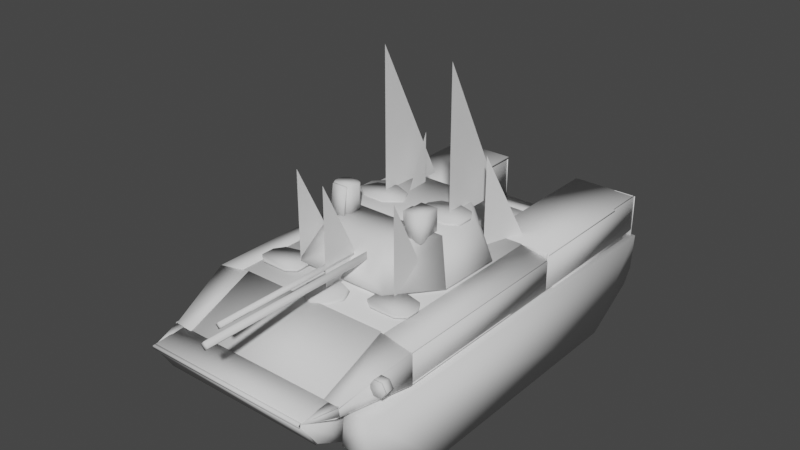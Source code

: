 # Source: BMD-4_HitPoints_FireGeometry.blend  (saved by Blender 3.3.6; exported with 4.5.12 LTS)
import bpy
from mathutils import Matrix  # noqa: F401  (used for matrix-valued properties, if any)

bpy.ops.wm.read_factory_settings(use_empty=True)
scene = bpy.context.scene
scene.name = 'Scene'

# ---- collections
col_1 = bpy.data.collections.new('1'); scene.collection.children.link(col_1)
col_2 = bpy.data.collections.new('2'); scene.collection.children.link(col_2)
col_4 = bpy.data.collections.new('4'); scene.collection.children.link(col_4)
col_8 = bpy.data.collections.new('8'); scene.collection.children.link(col_8)
col_stencil_shadow_0_0 = bpy.data.collections.new('Stencil Shadow 0.0'); scene.collection.children.link(col_stencil_shadow_0_0)
col_stencil_shadow_10_0 = bpy.data.collections.new('Stencil Shadow 10.0'); scene.collection.children.link(col_stencil_shadow_10_0)
col_geometry = bpy.data.collections.new('Geometry'); scene.collection.children.link(col_geometry)
col_geometry_buoyancy = bpy.data.collections.new('Geometry Buoyancy'); scene.collection.children.link(col_geometry_buoyancy)
col_geometry_physx = bpy.data.collections.new('Geometry PhysX'); scene.collection.children.link(col_geometry_physx)
col_memory = bpy.data.collections.new('Memory'); scene.collection.children.link(col_memory)
col_land_contact = bpy.data.collections.new('Land Contact'); scene.collection.children.link(col_land_contact)
col_hit_points = bpy.data.collections.new('Hit Points'); scene.collection.children.link(col_hit_points)
col_fire_geometry = bpy.data.collections.new('Fire Geometry'); scene.collection.children.link(col_fire_geometry)
col_shadow_volume = bpy.data.collections.new('Shadow Volume'); scene.collection.children.link(col_shadow_volume)
col_shadow_volume_001 = bpy.data.collections.new('Shadow Volume.001'); scene.collection.children.link(col_shadow_volume_001)

# ---- materials (node trees are filled in below, after node groups)
mat_armour_rvmat = bpy.data.materials.new(' :: armour.rvmat')
mat_armour_rvmat.use_transparent_shadow = False
mat_armour_plate_12mm_rvmat = bpy.data.materials.new(' :: armour_plate_12mm.rvmat')
mat_armour_plate_12mm_rvmat.use_transparent_shadow = False
mat_armour_plate_16mm_rvmat = bpy.data.materials.new(' :: armour_plate_16mm.rvmat')
mat_armour_plate_16mm_rvmat.use_transparent_shadow = False
mat_armour_plate_30mm_rvmat = bpy.data.materials.new(' :: armour_plate_30mm.rvmat')
mat_armour_plate_30mm_rvmat.use_transparent_shadow = False
mat_armour_plate_3mm_rvmat = bpy.data.materials.new(' :: armour_plate_3mm.rvmat')
mat_armour_plate_3mm_rvmat.use_transparent_shadow = False
mat_armour_plate_7mm_rvmat = bpy.data.materials.new(' :: armour_plate_7mm.rvmat')
mat_armour_plate_7mm_rvmat.use_transparent_shadow = False
mat_glass_armored_rvmat = bpy.data.materials.new(' :: glass_armored.rvmat')
mat_glass_armored_rvmat.use_transparent_shadow = False
mat_glass_plate_rvmat = bpy.data.materials.new(' :: glass_plate.rvmat')
mat_glass_plate_rvmat.use_transparent_shadow = False
mat_metal_plate_rvmat = bpy.data.materials.new(' :: metal_plate.rvmat')
mat_metal_plate_rvmat.use_transparent_shadow = False

# ---- node groups
ng_auto_smooth = bpy.data.node_groups.new('Auto Smooth', 'GeometryNodeTree')
_s = ng_auto_smooth.interface.new_socket(name='Geometry', in_out='OUTPUT', socket_type='NodeSocketGeometry')
_s = ng_auto_smooth.interface.new_socket(name='Geometry', in_out='INPUT', socket_type='NodeSocketGeometry')
_s = ng_auto_smooth.interface.new_socket(name='Angle', in_out='INPUT', socket_type='NodeSocketFloat')
_s.subtype = 'ANGLE'
_s.min_value = 0.0
_s.max_value = 3.142
ng_auto_smooth.is_modifier = True
_N = ng_auto_smooth.nodes; _L = ng_auto_smooth.links
n0 = _N.new('NodeGroupOutput'); n0.name = 'Group Output'; n0.location = (480, -100)
n1 = _N.new('NodeGroupInput'); n1.name = 'Group Input'; n1.location = (-420, -300)
n2 = _N.new('NodeGroupInput'); n2.name = 'Group Input.001'; n2.location = (-60, -100)
n3 = _N.new('GeometryNodeSetShadeSmooth'); n3.name = 'Set Shade Smooth'; n3.location = (120, -100)
n3.domain = 'EDGE'
n4 = _N.new('GeometryNodeSetShadeSmooth'); n4.name = 'Set Shade Smooth.001'; n4.location = (300, -100)
n5 = _N.new('GeometryNodeInputMeshEdgeAngle'); n5.name = 'Edge Angle'; n5.location = (-420, -220)
n6 = _N.new('GeometryNodeInputEdgeSmooth'); n6.name = 'Is Edge Smooth'; n6.location = (-60, -160)
n7 = _N.new('GeometryNodeInputShadeSmooth'); n7.name = 'Is Face Smooth'; n7.location = (-240, -340)
n8 = _N.new('FunctionNodeBooleanMath'); n8.name = 'Boolean Math'; n8.location = (-60, -220)
n9 = _N.new('FunctionNodeCompare'); n9.name = 'Compare'; n9.location = (-240, -180)
n9.operation = 'LESS_EQUAL'
_L.new(n5.outputs[0], n9.inputs[0])
_L.new(n4.outputs[0], n0.inputs[0])
_L.new(n1.outputs[1], n9.inputs[1])
_L.new(n9.outputs[0], n8.inputs[0])
_L.new(n7.outputs[0], n8.inputs[1])
_L.new(n2.outputs[0], n3.inputs[0])
_L.new(n6.outputs[0], n3.inputs[1])
_L.new(n3.outputs[0], n4.inputs[0])
_L.new(n8.outputs[0], n3.inputs[2])
n0.is_active_output = True

# ---- material node trees

# ---- world
world_world = bpy.data.worlds.new('World'); scene.world = world_world
world_world.use_nodes = True; world_world.node_tree.nodes.clear()
_N = world_world.node_tree.nodes; _L = world_world.node_tree.links
n0 = _N.new('ShaderNodeOutputWorld'); n0.name = 'World Output'; n0.location = (300, 300)
n1 = _N.new('ShaderNodeBackground'); n1.name = 'Background'; n1.location = (10, 300)
n1.inputs[0].default_value = (0.05088, 0.05088, 0.05088, 1.0)
_L.new(n1.outputs[0], n0.inputs[0])
n0.is_active_output = True
world_world.color = (0.05088, 0.05088, 0.05088)
world_world.use_sun_shadow = False
world_world.sun_shadow_jitter_overblur = 0.0

# ---- meshes
me_hit_points = bpy.data.meshes.new('Hit Points')
me_hit_points.from_pydata([(1.244, -1.504, -0.01283), (1.244, -2.403, 0.76), (1.244, 2.697, 0.7444), (1.244, 1.827, -0.007096), (-1.283, -1.508, -0.01283), (-1.283, -2.408, 0.76), (-1.283, 2.693, 0.7444), (-1.283, 1.823, -0.007096), (1.244, 0.1625, -0.006179), (-1.283, 0.1581, -0.006179), (1.475, -2.518, 1.42), (-1.461, -2.518, 1.398), (-0.5316, 1.889, 0.9463), (-0.5333, 1.639, 0.9463), (-0.5299, 2.139, 0.9463), (-0.5316, 1.889, 1.106), (-0.5333, 1.639, 1.106), (-0.5299, 2.139, 1.106), (-0.5316, 1.889, 0.5808), (-0.5333, 1.639, 0.5808), (-0.5299, 2.139, 0.5808), (-0.5316, 1.889, 0.7408), (-0.5333, 1.639, 0.7408), (-0.5299, 2.139, 0.7408), (0.1884, 1.884, 0.9463), (-0.1466, 1.886, 0.9463), (0.1867, 1.634, 0.9463), (-0.1483, 1.636, 0.9463), (0.1901, 2.134, 0.9463), (-0.1449, 2.136, 0.9463), (0.1884, 1.884, 1.106), (-0.1466, 1.886, 1.106), (0.1867, 1.634, 1.106), (-0.1483, 1.636, 1.106), (0.1901, 2.134, 1.106), (-0.1449, 2.136, 1.106), (0.1884, 1.884, 0.5808), (-0.1466, 1.886, 0.5808), (0.1867, 1.634, 0.5808), (-0.1483, 1.636, 0.5808), (0.1901, 2.134, 0.5808), (-0.1449, 2.136, 0.5808), (0.1884, 1.884, 0.7408), (-0.1466, 1.886, 0.7408), (0.1867, 1.634, 0.7408), (-0.1483, 1.636, 0.7408), (0.1901, 2.134, 0.7408), (-0.1449, 2.136, 0.7408), (0.5258, 1.866, 0.9463), (0.5241, 1.616, 0.9463), (0.5275, 2.116, 0.9463), (0.5258, 1.866, 1.106), (0.5241, 1.616, 1.106), (0.5275, 2.116, 1.106), (0.5258, 1.866, 0.5808), (0.5241, 1.616, 0.5808), (0.5275, 2.116, 0.5808), (0.5258, 1.866, 0.7408), (0.5241, 1.616, 0.7408), (0.5275, 2.116, 0.7408), (0.05428, -0.2394, 1.822), (0.05428, 0.01057, 1.822), (0.05428, -0.4894, 1.822), (0.05428, -0.7394, 1.822), (0.3043, -0.2394, 1.822), (0.3043, 0.01057, 1.822), (0.3043, -0.4894, 1.822), (0.3043, -0.7394, 1.822), (-0.1681, -0.2394, 1.822), (-0.1681, 0.01057, 1.822), (-0.1681, -0.4894, 1.822), (-0.1681, -0.7394, 1.822), (0.05428, -0.2394, 2.072), (0.05428, 0.01057, 2.072), (0.05428, -0.4894, 2.072), (0.05428, -0.7394, 2.072), (0.3043, -0.2394, 2.072), (0.3043, 0.01057, 2.072), (0.3043, -0.4894, 2.072), (0.3043, -0.7394, 2.072), (-0.1681, -0.2394, 2.072), (-0.1681, 0.01057, 2.072), (-0.1681, -0.4894, 2.072), (-0.1681, -0.7394, 2.072), (0.5284, -1.047, 1.047), (0.02843, -1.047, 1.046), (0.5284, -0.5466, 1.047), (0.5284, -0.04657, 1.047), (0.5284, -0.7966, 1.047), (0.5284, -0.2966, 1.047), (0.5284, -1.297, 1.047), (0.02843, -1.297, 1.046), (0.5284, 0.2034, 1.047), (-0.2216, -1.047, 1.047), (0.2784, -1.047, 1.047), (-0.2216, -1.297, 1.047), (0.2784, -1.297, 1.047), (-0.4716, -1.047, 1.047), (-0.4716, -1.297, 1.047), (0.5284, -1.051, 0.8578), (0.02843, -1.051, 0.8576), (0.5284, -0.5508, 0.8578), (0.5284, -0.05078, 0.8578), (0.5284, -0.8008, 0.8578), (0.5284, -0.3008, 0.8578), (0.5284, -1.301, 0.8578), (0.02843, -1.301, 0.8576), (0.5284, 0.1992, 0.8578), (-0.2216, -1.051, 0.8578), (0.2784, -1.051, 0.8578), (-0.2216, -1.301, 0.8578), (0.2784, -1.301, 0.8578), (-0.4716, -1.051, 0.8578), (-0.4716, -1.301, 0.8578), (0.8004, -1.038, 1.047), (0.8004, -0.5383, 1.047), (0.8004, -0.03833, 1.047), (0.8004, -0.7883, 1.047), (0.8004, -0.2883, 1.047), (0.8004, -1.288, 1.047), (0.8004, 0.2117, 1.047), (0.8004, -1.043, 0.8578), (0.8004, -0.5425, 0.8578), (0.8004, -0.04254, 0.8578), (0.8004, -0.7925, 0.8578), (0.8004, -0.2925, 0.8578), (0.8004, -1.293, 0.8578), (0.8004, 0.2075, 0.8578), (-0.04577, 0.7461, 1.197), (-0.2958, 0.7458, 1.197), (-0.04603, 0.996, 1.193), (-0.0455, 0.4961, 1.201), (-0.296, 0.9958, 1.193), (-0.2955, 0.4958, 1.201), (-0.5458, 0.7414, 0.9466), (-0.04577, 0.742, 0.9466), (0.2042, 0.7422, 0.9466), (-0.546, 0.9914, 0.9427), (-0.5455, 0.4915, 0.9509), (-0.04603, 0.9919, 0.9427), (-0.0455, 0.492, 0.9509), (0.204, 0.9922, 0.9427), (0.2045, 0.4923, 0.9509), (-0.2958, 0.7415, 0.9358), (-0.296, 0.9915, 0.9319), (-0.2955, 0.4916, 0.94), (-0.5522, 0.7455, 1.197), (-0.5524, 0.9955, 1.193), (-0.5519, 0.4956, 1.201), (0.1949, 0.7461, 1.183), (0.1947, 0.9961, 1.179), (0.1952, 0.4961, 1.188), (-0.03692, 0.7376, 0.6795), (-0.2869, 0.7373, 0.6795), (-0.03719, 0.9876, 0.6755), (-0.03666, 0.4876, 0.6837), (-0.2872, 0.9873, 0.6755), (-0.2867, 0.4874, 0.6837), (-0.5433, 0.7371, 0.6795), (-0.5436, 0.987, 0.6755), (-0.5431, 0.4871, 0.6837), (0.2038, 0.7376, 0.6662), (0.2035, 0.9876, 0.6622), (0.204, 0.4877, 0.6704), (0.4184, 0.7465, 1.197), (0.4181, 0.9965, 1.193), (0.4187, 0.4966, 1.201), (0.4184, 0.7425, 0.9466), (0.6684, 0.7427, 0.9466), (0.4181, 0.9924, 0.9427), (0.4187, 0.4925, 0.9509), (0.6681, 0.9927, 0.9427), (0.6687, 0.4927, 0.9508), (0.6591, 0.7466, 1.183), (0.6588, 0.9965, 1.179), (0.6594, 0.4966, 1.188), (0.4272, 0.7381, 0.6794), (0.427, 0.9881, 0.6755), (0.4275, 0.4881, 0.6837), (0.6679, 0.7381, 0.6662), (0.6677, 0.9881, 0.6622), (0.6682, 0.4882, 0.6704), (0.05428, -0.2345, 1.636), (0.05428, -0.4845, 1.636), (0.3043, -0.2345, 1.636), (0.3043, -0.4845, 1.636), (-0.1681, -0.2345, 1.636), (-0.1681, -0.4845, 1.636), (-0.7555, -1.047, 1.047), (-0.7555, -1.297, 1.047), (-0.7555, -1.051, 0.8578), (-0.7555, -1.301, 0.8578), (0.5284, -1.041, 0.6443), (0.02843, -1.041, 0.6442), (0.5284, -0.5415, 0.6443), (0.5284, -0.0415, 0.6443), (0.5284, -0.7915, 0.6443), (0.5284, -0.2915, 0.6443), (0.5284, -1.291, 0.6443), (0.02843, -1.291, 0.6442), (0.5284, 0.2085, 0.6443), (-0.2216, -1.041, 0.6443), (0.2784, -1.041, 0.6443), (-0.2216, -1.291, 0.6443), (0.2784, -1.291, 0.6443), (-0.4716, -1.041, 0.6443), (-0.4716, -1.291, 0.6443), (0.8004, -1.033, 0.6443), (0.8004, -0.5333, 0.6443), (0.8004, -0.03325, 0.6443), (0.8004, -0.7833, 0.6443), (0.8004, -0.2833, 0.6443), (0.8004, -1.283, 0.6443), (0.8004, 0.2167, 0.6443), (-0.7555, -1.041, 0.6443), (-0.7555, -1.291, 0.6443), (-0.5506, -0.6967, 2.432), (-0.5525, -0.6967, 2.296), (1.072, 1.325, 1.315), (1.322, 1.326, 1.315), (0.8218, 1.323, 1.315), (1.072, 1.325, 1.475), (1.322, 1.326, 1.475), (0.8218, 1.323, 1.475), (1.068, 2.045, 1.315), (1.07, 1.71, 1.315), (1.317, 2.046, 1.315), (1.32, 1.711, 1.315), (0.8175, 2.043, 1.315), (0.8195, 1.708, 1.315), (1.068, 2.045, 1.475), (1.07, 1.71, 1.475), (1.317, 2.046, 1.475), (1.32, 1.711, 1.475), (0.8175, 2.043, 1.475), (0.8195, 1.708, 1.475), (1.081, 2.382, 1.315), (1.331, 2.384, 1.315), (0.8313, 2.381, 1.315), (1.081, 2.382, 1.475), (1.331, 2.384, 1.475), (0.8313, 2.381, 1.475), (-1.002, 1.325, 1.315), (-0.7521, 1.326, 1.315), (-1.252, 1.323, 1.315), (-1.002, 1.325, 1.475), (-0.7521, 1.326, 1.475), (-1.252, 1.323, 1.475), (-1.006, 2.045, 1.315), (-1.004, 1.71, 1.315), (-0.7564, 2.046, 1.315), (-0.7544, 1.711, 1.315), (-1.256, 2.043, 1.315), (-1.254, 1.708, 1.315), (-1.006, 2.045, 1.475), (-1.004, 1.71, 1.475), (-0.7564, 2.046, 1.475), (-0.7544, 1.711, 1.475), (-1.256, 2.043, 1.475), (-1.254, 1.708, 1.475), (-0.9926, 2.382, 1.315), (-0.7426, 2.384, 1.315), (-1.243, 2.381, 1.315), (-0.9926, 2.382, 1.475), (-0.7426, 2.384, 1.475), (-1.243, 2.381, 1.475), (0.03491, -0.5466, 1.484), (0.03491, -0.04657, 1.484), (0.03491, -0.7966, 1.484), (0.03491, -0.2966, 1.484), (0.03491, 0.2034, 1.484), (-0.2151, -0.5466, 1.484), (0.2849, -0.5466, 1.484), (-0.2151, -0.04657, 1.484), (0.2849, -0.04657, 1.484), (-0.2151, -0.7966, 1.484), (0.2849, -0.7966, 1.484), (-0.2151, -0.2966, 1.484), (0.2849, -0.2966, 1.484), (-0.2151, 0.2034, 1.484), (0.2849, 0.2034, 1.484), (0.03491, -0.5466, 1.734), (0.03491, -0.04657, 1.734), (0.03491, -0.7966, 1.734), (0.03491, -0.2966, 1.734), (0.03491, 0.2034, 1.734), (-0.2151, -0.5466, 1.734), (0.2849, -0.5466, 1.734), (-0.2151, -0.04657, 1.734), (0.2849, -0.04657, 1.734), (-0.2151, -0.7966, 1.734), (0.2849, -0.7966, 1.734), (-0.2151, -0.2966, 1.734), (0.2849, -0.2966, 1.734), (-0.2151, 0.2034, 1.734), (0.2849, 0.2034, 1.734), (0.03491, -0.5466, 1.234), (0.03491, -0.04657, 1.234), (0.03491, -0.7966, 1.234), (0.03491, -0.2966, 1.234), (0.03491, 0.2034, 1.234), (-0.2151, -0.5466, 1.234), (0.2849, -0.5466, 1.234), (-0.2151, -0.04657, 1.234), (0.2849, -0.04657, 1.234), (-0.2151, -0.7966, 1.234), (0.2849, -0.7966, 1.234), (-0.2151, -0.2966, 1.234), (0.2849, -0.2966, 1.234), (-0.2151, 0.2034, 1.234), (0.2849, 0.2034, 1.234), (-0.4651, -0.5466, 1.484), (-0.4651, -0.04657, 1.484), (-0.4651, -0.7966, 1.484), (-0.4651, -0.2966, 1.484), (-0.4651, 0.2034, 1.484), (-0.4651, -0.5466, 1.734), (-0.4651, -0.04657, 1.734), (-0.4651, -0.7966, 1.734), (-0.4651, -0.2966, 1.734), (-0.4651, 0.2034, 1.734), (-0.4651, -0.5466, 1.234), (-0.4651, -0.04657, 1.234), (-0.4651, -0.7966, 1.234), (-0.4651, -0.2966, 1.234), (-0.4651, 0.2034, 1.234), (0.03491, -0.5508, 1.045), (0.03491, -0.05078, 1.045), (0.03491, -0.8008, 1.045), (0.03491, -0.3008, 1.045), (0.03491, 0.1992, 1.045), (-0.2151, -0.5508, 1.046), (0.2849, -0.5508, 1.046), (-0.2151, -0.05078, 1.046), (0.2849, -0.05078, 1.046), (-0.2151, -0.8008, 1.046), (0.2849, -0.8008, 1.046), (-0.2151, -0.3008, 1.046), (0.2849, -0.3008, 1.046), (-0.2151, 0.1992, 1.046), (0.2849, 0.1992, 1.046), (-0.4651, -0.5508, 1.046), (-0.4651, -0.05078, 1.046), (-0.4651, -0.8008, 1.046), (-0.4651, -0.3008, 1.046), (-0.4651, 0.1992, 1.046), (-0.749, -0.5466, 1.484), (-0.749, -0.04657, 1.484), (-0.749, -0.7966, 1.484), (-0.749, -0.2966, 1.484), (-0.749, 0.2034, 1.484), (-0.749, -0.5466, 1.734), (-0.749, -0.04657, 1.734), (-0.749, -0.7966, 1.734), (-0.749, -0.2966, 1.734), (-0.749, 0.2034, 1.734), (-0.749, -0.5466, 1.234), (-0.749, -0.04657, 1.234), (-0.749, -0.7966, 1.234), (-0.749, -0.2966, 1.234), (-0.749, 0.2034, 1.234), (-0.749, -0.5508, 1.046), (-0.749, -0.05078, 1.046), (-0.749, -0.8008, 1.046), (-0.749, -0.3008, 1.046), (-0.749, 0.1992, 1.046)], [], [])
_uv = me_hit_points.uv_layers.new(name='UVSet 0')
_uv.uv.foreach_set('vector', [])
me_hit_points.update()
me_fire_geometry = bpy.data.meshes.new('Fire Geometry')
me_fire_geometry.from_pydata([(1.099, -2.001, 1.702), (1.099, -2.001, 1.672), (1.092, 0.6381, 1.704), (1.092, 0.6384, 1.674), (-1.089, -1.998, 1.702), (-1.089, -1.998, 1.672), (-1.14, 0.6322, 1.704), (-1.14, 0.6325, 1.674), (-0.571, 0.6424, 1.702), (-0.571, 0.6427, 1.672), (-0.576, 2.747, 1.704), (-0.576, 2.748, 1.674), (-1.479, 0.6424, 1.7), (-1.479, 0.6427, 1.67), (-1.484, 2.747, 1.702), (-1.484, 2.748, 1.672), (1.494, 0.6392, 1.701), (1.494, 0.6395, 1.671), (1.489, 2.744, 1.703), (1.489, 2.744, 1.673), (0.5812, 0.6392, 1.702), (0.5812, 0.6395, 1.672), (0.5763, 2.744, 1.704), (0.5763, 2.744, 1.674), (0.5885, 1.178, 1.343), (0.5885, 1.188, 1.36), (0.5885, 0.6243, 1.688), (0.5885, 0.635, 1.705), (-0.5836, 1.178, 1.343), (-0.5836, 1.188, 1.36), (-0.5836, 0.6243, 1.688), (-0.5836, 0.635, 1.705), (0.5885, 2.762, 1.06), (0.5885, 2.77, 1.078), (0.5885, 1.86, 1.419), (0.5885, 1.867, 1.438), (-0.5836, 2.762, 1.06), (-0.5836, 2.77, 1.078), (-0.5836, 1.86, 1.419), (-0.5836, 1.867, 1.438), (0.5885, 1.871, 1.417), (0.5885, 1.871, 1.437), (0.5885, 1.299, 1.418), (0.5885, 1.299, 1.438), (-0.5836, 1.871, 1.417), (-0.5836, 1.871, 1.437), (-0.5836, 1.299, 1.418), (-0.5836, 1.299, 1.438), (0.5885, 1.317, 1.43), (0.5885, 1.303, 1.444), (0.5885, 1.177, 1.335), (0.5885, 1.163, 1.35), (-0.5836, 1.317, 1.43), (-0.5836, 1.303, 1.444), (-0.5836, 1.177, 1.335), (-0.5836, 1.163, 1.35), (-0.5889, 0.6359, 1.027), (-0.5889, 2.755, 1.027), (-0.5789, 0.6359, 1.027), (-0.5789, 2.755, 1.027), (-0.5945, 0.6359, 1.701), (-0.5945, 2.755, 1.701), (-0.5845, 0.6359, 1.701), (-0.5845, 2.755, 1.701), (0.5847, 0.6359, 1.027), (0.5847, 2.755, 1.027), (0.5947, 0.6359, 1.027), (0.5947, 2.755, 1.027), (0.5791, 0.6359, 1.701), (0.5791, 2.755, 1.701), (0.5891, 0.6359, 1.701), (0.5891, 2.755, 1.701), (-1.089, -2.002, 1.708), (-1.084, -2.002, 1.689), (-1.098, 0.6413, 1.702), (-1.093, 0.6412, 1.682), (-1.481, -2.002, 1.621), (-1.476, -2.002, 1.601), (-1.49, 0.6413, 1.614), (-1.485, 0.6412, 1.595), (1.496, -2.0, 1.624), (1.492, -2.0, 1.604), (1.485, 0.6365, 1.622), (1.482, 0.6364, 1.602), (1.102, -2.0, 1.701), (1.098, -2.0, 1.681), (1.091, 0.6365, 1.699), (1.087, 0.6364, 1.679), (-1.463, 2.741, 1.202), (-1.483, 2.741, 1.202), (-1.463, 2.741, 1.698), (-1.483, 2.741, 1.698), (-1.463, 0.6238, 1.196), (-1.483, 0.6238, 1.196), (-1.463, 0.6237, 1.692), (-1.483, 0.6237, 1.692), (-1.465, 0.6407, 1.204), (-1.485, 0.6407, 1.204), (-1.465, 0.638, 1.607), (-1.485, 0.638, 1.607), (-1.465, -1.993, 1.198), (-1.485, -1.993, 1.198), (-1.465, -1.996, 1.601), (-1.485, -1.996, 1.601), (1.49, 2.741, 1.207), (1.47, 2.741, 1.207), (1.49, 2.741, 1.704), (1.47, 2.741, 1.704), (1.491, 0.6238, 1.201), (1.471, 0.6238, 1.201), (1.491, 0.6237, 1.698), (1.471, 0.6237, 1.698), (1.489, 0.6407, 1.204), (1.469, 0.6407, 1.204), (1.489, 0.638, 1.607), (1.469, 0.638, 1.607), (1.49, -1.993, 1.198), (1.47, -1.993, 1.198), (1.49, -1.996, 1.601), (1.47, -1.996, 1.601), (0.9993, 2.606, 0.374), (0.9993, 2.606, 0.399), (0.9993, -2.0, 0.3746), (0.9993, -2.0, 0.3996), (-1.024, 2.606, 0.3823), (-1.024, 2.606, 0.4073), (-1.024, -2.0, 0.3829), (-1.024, -2.0, 0.4079), (-0.5802, 2.74, 1.018), (-0.5802, 2.755, 1.018), (-0.578, 2.729, 1.697), (-0.578, 2.744, 1.697), (-1.484, 2.74, 1.016), (-1.484, 2.755, 1.016), (-1.482, 2.729, 1.695), (-1.482, 2.744, 1.695), (1.492, 2.74, 1.026), (1.492, 2.755, 1.026), (1.495, 2.729, 1.704), (1.495, 2.744, 1.704), (0.5882, 2.74, 1.024), (0.5882, 2.755, 1.024), (0.5904, 2.729, 1.702), (0.5904, 2.744, 1.702), (1.136, 2.737, 0.6198), (1.136, 2.752, 0.6198), (1.139, 2.737, 1.067), (1.139, 2.752, 1.067), (-1.139, 2.737, 0.6141), (-1.139, 2.752, 0.6141), (-1.137, 2.737, 1.061), (-1.137, 2.752, 1.061), (0.9926, 2.583, 0.3918), (0.9926, 2.606, 0.3835), (1.137, 2.732, 0.6228), (1.137, 2.756, 0.6145), (-1.023, 2.582, 0.392), (-1.023, 2.606, 0.3837), (-1.142, 2.733, 0.6227), (-1.142, 2.756, 0.6144), (1.112, 2.752, 1.191), (1.112, 2.752, 1.211), (1.482, 2.75, 1.194), (1.482, 2.75, 1.214), (1.124, -1.993, 1.196), (1.124, -1.993, 1.216), (1.494, -1.996, 1.199), (1.494, -1.996, 1.219), (-1.49, 2.746, 1.191), (-1.49, 2.746, 1.211), (-1.087, 2.743, 1.194), (-1.087, 2.743, 1.214), (-1.478, -1.999, 1.196), (-1.478, -2.0, 1.216), (-1.089, -2.001, 1.199), (-1.089, -2.001, 1.219), (1.124, -2.524, 0.6099), (1.134, -2.525, 0.6099), (1.119, -2.524, 1.2), (1.129, -2.525, 1.2), (1.127, 2.749, 0.6108), (1.137, 2.749, 0.6108), (1.122, 2.749, 1.213), (1.132, 2.749, 1.213), (-1.148, -2.534, 0.6184), (-1.138, -2.534, 0.6184), (-1.153, -2.534, 1.208), (-1.143, -2.534, 1.208), (-1.144, 2.74, 0.6194), (-1.134, 2.74, 0.6194), (-1.149, 2.74, 1.221), (-1.139, 2.74, 1.221), (0.9875, -2.002, 0.3866), (0.9959, -2.002, 0.3813), (1.118, -2.538, 0.6126), (1.127, -2.538, 0.6072), (1.005, 2.595, 0.4076), (1.013, 2.595, 0.4022), (1.128, 2.735, 0.6218), (1.136, 2.735, 0.6164), (-1.019, -2.002, 0.3801), (-1.01, -2.002, 0.3848), (-1.142, -2.538, 0.6107), (-1.133, -2.538, 0.6154), (-1.029, 2.595, 0.4054), (-1.02, 2.595, 0.4102), (-1.145, 2.735, 0.6238), (-1.136, 2.735, 0.6285), (-1.477, 0.6526, 1.601), (-1.477, 0.6326, 1.601), (-1.477, 0.6526, 1.698), (-1.477, 0.6326, 1.698), (-1.088, 0.6546, 1.604), (-1.088, 0.6346, 1.604), (-1.088, 0.6546, 1.701), (-1.088, 0.6346, 1.701), (1.096, 0.6526, 1.601), (1.096, 0.6326, 1.601), (1.096, 0.6526, 1.698), (1.096, 0.6326, 1.698), (1.486, 0.6546, 1.604), (1.486, 0.6346, 1.604), (1.486, 0.6546, 1.701), (1.486, 0.6346, 1.701), (1.134, -3.128, 0.8972), (1.134, -3.094, 0.919), (1.134, -3.364, 1.279), (1.134, -3.331, 1.301), (-1.137, -3.128, 0.8972), (-1.137, -3.094, 0.919), (-1.137, -3.364, 1.279), (-1.137, -3.331, 1.301), (1.134, -2.905, 1.288), (1.134, -2.909, 1.328), (1.134, -3.365, 1.25), (1.134, -3.369, 1.29), (-1.144, -2.905, 1.288), (-1.144, -2.909, 1.328), (-1.144, -3.365, 1.25), (-1.144, -3.369, 1.29), (1.062, -2.936, 1.319), (1.062, -2.93, 1.304), (1.062, -1.997, 1.707), (1.062, -1.991, 1.691), (-1.004, -2.936, 1.319), (-1.004, -2.93, 1.304), (-1.004, -1.997, 1.707), (-1.004, -1.991, 1.691), (0.9932, -2.001, 0.3725), (0.9932, -1.992, 0.396), (1.137, -2.549, 0.6018), (1.137, -2.54, 0.6252), (-1.022, -2.001, 0.3728), (-1.022, -1.992, 0.3963), (-1.142, -2.549, 0.6014), (-1.142, -2.54, 0.6249), (1.137, -2.542, 0.5983), (1.137, -2.529, 0.6197), (1.133, -3.132, 0.9181), (1.133, -3.119, 0.9395), (-1.142, -2.54, 0.599), (-1.142, -2.527, 0.6205), (-1.142, -3.13, 0.9179), (-1.142, -3.117, 0.9394), (1.13, -3.112, 0.9091), (1.14, -3.112, 0.9089), (1.134, -3.347, 1.273), (1.144, -3.347, 1.273), (1.126, -2.529, 0.5931), (1.136, -2.529, 0.5928), (1.131, -2.528, 1.206), (1.141, -2.528, 1.206), (-1.148, -3.118, 0.9174), (-1.138, -3.118, 0.9174), (-1.153, -3.352, 1.281), (-1.143, -3.352, 1.281), (-1.144, -2.534, 0.6017), (-1.134, -2.534, 0.6017), (-1.149, -2.534, 1.203), (-1.139, -2.534, 1.203), (-1.237, -2.977, 1.203), (-1.237, -2.977, 1.213), (-1.477, -1.998, 1.203), (-1.476, -1.998, 1.213), (-1.131, -3.317, 1.27), (-1.131, -3.317, 1.28), (-1.113, -1.998, 1.2), (-1.113, -1.998, 1.21), (1.122, -3.347, 1.284), (1.122, -3.347, 1.274), (1.268, -2.974, 1.207), (1.268, -2.974, 1.197), (1.122, -2.012, 1.208), (1.122, -2.012, 1.198), (1.498, -2.005, 1.207), (1.498, -2.005, 1.197), (1.062, -2.921, 1.305), (1.062, -2.928, 1.324), (1.062, -1.994, 1.679), (1.061, -2.001, 1.697), (1.28, -2.919, 1.306), (1.28, -2.927, 1.325), (1.486, -1.994, 1.601), (1.486, -2.002, 1.62), (-1.252, -2.929, 1.325), (-1.251, -2.921, 1.307), (-1.004, -2.935, 1.325), (-1.004, -2.927, 1.306), (-1.479, -2.006, 1.621), (-1.479, -1.999, 1.602), (-1.0, -1.997, 1.704), (-1.0, -1.99, 1.685), (-1.249, -2.919, 1.197), (-1.235, -2.915, 1.198), (-1.249, -2.925, 1.315), (-1.235, -2.922, 1.315), (-1.478, -1.999, 1.196), (-1.464, -1.995, 1.196), (-1.479, -2.001, 1.619), (-1.465, -1.997, 1.62), (1.268, -2.909, 1.2), (1.283, -2.913, 1.2), (1.265, -2.915, 1.317), (1.28, -2.919, 1.317), (1.483, -1.986, 1.198), (1.498, -1.99, 1.198), (1.476, -1.985, 1.616), (1.491, -1.988, 1.616), (1.28, -2.926, 1.334), (1.28, -2.925, 1.324), (1.122, -3.369, 1.286), (1.122, -3.368, 1.276), (1.131, -2.924, 1.329), (1.131, -2.923, 1.319), (-1.251, -2.925, 1.334), (-1.252, -2.924, 1.324), (-1.125, -3.369, 1.286), (-1.125, -3.368, 1.276), (-1.134, -2.923, 1.329), (-1.134, -2.922, 1.319), (-1.244, -2.92, 1.197), (-1.234, -2.917, 1.197), (-1.131, -3.36, 1.283), (-1.121, -3.358, 1.284), (-1.249, -2.921, 1.333), (-1.239, -2.919, 1.334), (1.275, -2.91, 1.197), (1.285, -2.914, 1.197), (1.114, -3.371, 1.282), (1.123, -3.374, 1.283), (1.266, -2.917, 1.335), (1.276, -2.92, 1.336), (0.1089, -0.9127, 1.992), (0.1666, -0.9127, 1.935), (0.2243, -0.9127, 1.992), (0.1666, -0.9127, 2.05), (0.1089, -3.685, 1.994), (0.1666, -3.685, 1.937), (0.2243, -3.685, 1.994), (0.1666, -3.685, 2.052), (0.3007, -1.791, 1.738), (0.2208, -1.606, 1.749), (0.02814, -1.533, 1.753), (-0.1646, -1.606, 1.749), (-0.2444, -1.791, 1.738), (-0.1646, -1.956, 1.728), (0.02814, -2.029, 1.723), (0.2208, -1.956, 1.728), (0.3286, -1.779, 1.698), (0.2406, -1.972, 1.686), (0.02814, -2.052, 1.681), (-0.1844, -1.972, 1.686), (-0.2724, -1.779, 1.698), (-0.1844, -1.586, 1.709), (0.02814, -1.506, 1.714), (0.2406, -1.586, 1.709), (1.134, -1.638, 1.753), (1.052, -1.319, 1.753), (0.8429, -1.268, 1.753), (0.664, -1.726, 1.753), (1.016, -1.726, 1.753), (1.134, -1.451, 1.753), (0.6334, -1.319, 1.753), (0.5464, -1.451, 1.753), (0.5464, -1.638, 1.753), (1.134, -1.451, 1.72), (1.134, -1.638, 1.72), (1.016, -1.726, 1.72), (0.664, -1.726, 1.72), (0.5464, -1.638, 1.72), (0.5464, -1.451, 1.72), (0.6334, -1.319, 1.72), (0.8429, -1.268, 1.72), (1.052, -1.319, 1.72), (-0.1085, -0.2196, 2.209), (-0.2084, -0.005894, 2.209), (-0.4552, 0.08704, 2.209), (-0.702, -0.005894, 2.209), (-0.8019, -0.2196, 2.209), (-0.6001, -0.3731, 2.209), (-0.3103, -0.3731, 2.209), (-0.1085, -0.2196, 2.243), (-0.2084, -0.005894, 2.243), (-0.4552, 0.08704, 2.243), (-0.702, -0.005894, 2.243), (-0.8019, -0.2196, 2.243), (-0.6001, -0.3731, 2.243), (-0.3103, -0.3731, 2.243), (0.8049, -0.2665, 2.212), (0.8049, -0.06064, 2.212), (0.7146, 0.08385, 2.212), (0.4842, 0.1403, 2.212), (0.2537, 0.08385, 2.212), (0.158, -0.06137, 2.212), (0.158, -0.2669, 2.212), (0.2874, -0.3641, 2.212), (0.6751, -0.3641, 2.212), (0.8049, -0.2665, 2.248), (0.8049, -0.06064, 2.248), (0.7146, 0.08385, 2.248), (0.4842, 0.1403, 2.248), (0.2537, 0.08385, 2.248), (0.158, -0.06137, 2.248), (0.158, -0.2669, 2.248), (0.2874, -0.3641, 2.248), (0.6751, -0.3641, 2.248), (-0.8749, 1.321, 0.4953), (1.009, 1.324, 0.4953), (-0.8665, 1.321, 1.233), (1.019, 1.324, 1.235), (-0.8765, 2.421, 0.4953), (1.008, 2.424, 0.4953), (-0.8681, 2.269, 1.233), (1.018, 2.273, 1.235), (-1.112, -0.8995, 1.75), (1.096, -0.8995, 1.75), (0.3267, -1.093, 2.171), (0.8, -0.6029, 2.224), (0.3267, -1.36, 1.891), (-0.3426, -1.36, 1.891), (0.6262, -1.487, 1.752), (-0.6421, -1.487, 1.752), (-0.8158, -0.6029, 2.224), (-0.3426, -1.093, 2.171), (-1.112, -0.8995, 1.75), (1.096, -0.8995, 1.75), (1.096, 0.01, 1.736), (0.4495, 0.5617, 1.732), (-0.4653, 0.5617, 1.732), (-1.112, 0.01, 1.736), (0.8, -0.6029, 2.224), (0.8, 0.0105, 2.223), (0.3267, 0.5555, 2.215), (-0.3426, 0.5555, 2.215), (-0.8158, 0.0105, 2.223), (-0.8158, -0.6029, 2.224), (-0.06276, -0.9165, 1.988), (-0.01837, -0.9165, 1.944), (0.02603, -0.9165, 1.988), (-0.01837, -0.9165, 2.033), (-0.06276, -3.329, 1.988), (-0.01837, -3.329, 1.944), (0.02603, -3.329, 1.988), (-0.01837, -3.329, 2.033), (0.01197, -1.743, 1.03), (0.01197, -1.743, 3.03), (0.01197, -0.7431, 1.03), (0.4487, -0.8553, 2.166), (0.6853, -0.8553, 2.166), (0.4487, -0.8553, 2.523), (0.6853, -0.8553, 2.523), (0.4487, -0.5559, 2.166), (0.6853, -0.5559, 2.166), (0.4487, -0.5559, 2.523), (0.6853, -0.5559, 2.523), (-0.531, -1.662, 1.753), (-0.613, -1.343, 1.753), (-0.8225, -1.292, 1.753), (-1.001, -1.75, 1.753), (-0.6489, -1.75, 1.753), (-0.531, -1.474, 1.753), (-1.032, -1.343, 1.753), (-1.119, -1.475, 1.753), (-1.119, -1.662, 1.753), (-0.531, -1.474, 1.72), (-0.531, -1.662, 1.72), (-0.6489, -1.75, 1.72), (-1.001, -1.75, 1.72), (-1.119, -1.662, 1.72), (-1.119, -1.475, 1.72), (-1.032, -1.343, 1.72), (-0.8225, -1.292, 1.72), (-0.613, -1.343, 1.72), (-0.4526, -0.9228, 2.187), (-0.4526, -0.8983, 2.188), (-0.4526, -0.8688, 2.55), (-0.4526, -0.8442, 2.55), (-0.6664, -0.9193, 2.187), (-0.6664, -0.8948, 2.188), (-0.6664, -0.8652, 2.55), (-0.6664, -0.8407, 2.551), (0.2799, -0.6818, 2.166), (0.4135, -0.6821, 2.166), (0.2784, -0.6817, 2.411), (0.412, -0.6821, 2.411), (0.2842, -0.5162, 2.166), (0.4088, -0.5166, 2.166), (0.2827, -0.5161, 2.411), (0.4073, -0.5166, 2.411), (1.193, -1.586, -0.0269), (1.54, -1.586, -0.0269), (1.193, -2.798, 0.7159), (1.54, -2.798, 0.7159), (1.193, -2.753, 1.16), (1.54, -2.753, 1.16), (1.193, 2.776, 1.114), (1.54, 2.776, 1.114), (1.193, 2.731, 0.6333), (1.54, 2.731, 0.6333), (1.193, 2.603, 0.4302), (1.54, 2.603, 0.4302), (1.193, 1.881, -0.02296), (1.54, 1.881, -0.02296), (-1.5, -1.584, -0.0288), (-1.152, -1.584, -0.0288), (-1.5, -2.797, 0.714), (-1.152, -2.797, 0.714), (-1.5, -2.751, 1.158), (-1.152, -2.751, 1.158), (-1.5, 2.777, 1.112), (-1.152, 2.777, 1.112), (-1.5, 2.732, 0.6314), (-1.152, 2.732, 0.6314), (-1.5, 2.605, 0.4283), (-1.152, 2.605, 0.4283), (-1.5, 1.882, -0.02486), (-1.152, 1.882, -0.02486), (1.066, -1.956, 0.4246), (1.066, 0.7581, 0.4113), (1.066, -1.954, 1.582), (1.066, 0.7393, 1.578), (-0.9592, -1.956, 0.4245), (-0.9592, 0.7576, 0.4097), (-0.9592, -1.955, 1.583), (-0.9592, 0.7399, 1.578), (0.01322, 0.1508, 0.6338), (0.4462, -0.09917, 0.6357), (0.4462, -0.5992, 0.6357), (0.01322, -0.8492, 0.6338), (-0.4198, -0.5992, 0.6319), (-0.4198, -0.09917, 0.6319), (0.011, 0.1508, 1.091), (0.444, -0.09917, 1.093), (0.444, -0.5992, 1.093), (0.011, -0.8492, 1.091), (-0.422, -0.5992, 1.089), (-0.422, -0.09917, 1.089), (1.057, -1.321, 0.4114), (1.057, -1.31, 0.4093), (1.057, -1.321, 1.606), (1.057, -1.31, 1.604), (-0.9872, -1.332, 0.4007), (-0.9872, -1.321, 0.3986), (-0.9872, -1.332, 1.595), (-0.9872, -1.321, 1.593), (1.091, 0.6518, 0.424), (1.091, 0.6624, 0.422), (1.091, 0.6518, 1.618), (1.091, 0.6624, 1.616), (-0.9872, 0.6457, 0.4133), (-0.9872, 0.6563, 0.4113), (-0.9872, 0.6457, 1.608), (-0.9872, 0.6563, 1.605), (0.507, -1.096, 1.762), (0.507, 0.1744, 1.762), (0.3364, -0.8479, 2.086), (0.3364, 0.07846, 2.086), (-0.494, -1.096, 1.761), (-0.4937, 0.175, 1.762), (-0.3296, -0.8481, 2.088), (-0.3296, 0.07843, 2.088), (1.579, -2.518, 1.422), (1.522, -2.515, 1.519), (1.41, -2.515, 1.519), (1.354, -2.518, 1.422), (1.41, -2.52, 1.324), (1.522, -2.52, 1.324), (1.579, -2.405, 1.419), (1.522, -2.403, 1.516), (1.41, -2.403, 1.516), (1.354, -2.405, 1.419), (1.41, -2.408, 1.321), (1.522, -2.408, 1.321), (1.579, -2.534, 1.423), (1.522, -2.531, 1.521), (1.41, -2.531, 1.521), (1.354, -2.534, 1.423), (1.41, -2.536, 1.326), (1.522, -2.536, 1.326), (1.579, -2.517, 1.421), (1.522, -2.514, 1.518), (1.41, -2.514, 1.518), (1.354, -2.517, 1.421), (1.41, -2.519, 1.323), (1.522, -2.519, 1.323), (1.009, 0.8388, 0.7792), (1.458, 0.8415, 0.7792), (1.018, 0.8383, 1.618), (1.467, 0.8415, 1.62), (1.008, 2.574, 0.7792), (1.456, 2.577, 0.7792), (1.016, 2.574, 1.618), (1.466, 2.577, 1.62), (-1.406, 0.8388, 0.7792), (-0.9579, 0.8415, 0.7792), (-1.398, 0.8383, 1.618), (-0.9481, 0.8415, 1.62), (-1.408, 2.574, 0.7792), (-0.9596, 2.577, 0.7792), (-1.4, 2.574, 1.618), (-0.9497, 2.577, 1.62), (-0.6695, -0.8456, 2.195), (-0.4297, -0.8427, 2.195), (-0.6695, -0.8456, 2.552), (-0.4297, -0.8427, 2.552), (-0.6674, -0.6408, 2.195), (-0.4286, -0.6391, 2.195), (-0.6674, -0.6408, 2.552), (-0.4286, -0.6391, 2.552), (-0.6138, -0.8982, 2.195), (-0.4916, -0.8984, 2.195), (-0.4874, -0.8456, 2.547), (-0.7045, -0.782, 2.195), (-0.7045, -0.782, 2.552), (-0.7021, -0.6998, 2.195), (-0.7021, -0.6998, 2.552), (-0.41, -0.7915, 2.195), (-0.41, -0.7915, 2.552), (-0.4067, -0.6837, 2.195), (-0.4067, -0.6837, 2.552), (-0.6142, -0.6075, 2.195), (-0.5037, -0.6077, 2.195), (-0.6142, -0.6075, 2.552), (-0.5037, -0.6077, 2.552), (-0.7226, -1.406, 0.9051), (-0.7226, -1.406, 2.905), (-0.7226, -0.4059, 0.9051), (0.7438, -1.405, 0.9104), (0.7438, -1.405, 2.91), (0.7438, -0.4049, 0.9104), (0.7486, 0.3073, 0.9055), (0.7486, 0.3073, 2.905), (1.047, 1.262, 0.9055), (-0.7132, 0.284, 0.9055), (-0.7132, 0.284, 2.905), (-0.9049, 1.265, 0.9055), (-0.4815, -0.103, 2.132), (-0.4815, -0.103, 4.132), (-0.4815, 0.897, 2.132), (0.5145, -0.1022, 2.133), (0.5145, -0.1022, 4.133), (0.5145, 0.8978, 2.133), (-0.2805, 0.4372, 0.9055), (-0.2805, 0.4372, 2.905), (-0.2238, -0.5612, 0.9055)], [], [(466, 464, 465), (646, 644, 645), (649, 647, 648), (652, 650, 651), (655, 653, 654), (658, 656, 657), (661, 659, 660), (664, 662, 663), (607, 605, 606), (609, 611, 612), (606, 609, 610), (608, 610, 612), (607, 612, 611), (605, 611, 609), (607, 606, 608), (609, 612, 610), (605, 609, 606), (606, 610, 608), (608, 612, 607), (607, 611, 605), (615, 613, 614), (617, 619, 620), (614, 617, 618), (616, 618, 620), (615, 620, 619), (613, 619, 617), (615, 614, 616), (617, 620, 618), (613, 617, 614), (614, 618, 616), (616, 620, 615), (615, 619, 613), (560, 559, 557, 558), (562, 561, 563, 564), (558, 557, 561, 562), (560, 558, 562, 564), (559, 560, 564, 563), (557, 559, 563, 561), (568, 567, 565, 566), (570, 569, 571, 572), (566, 565, 569, 570), (568, 566, 570, 572), (567, 568, 572, 571), (565, 567, 571, 569), (3, 2, 0, 1), (5, 4, 6, 7), (1, 0, 4, 5), (3, 1, 5, 7), (2, 3, 7, 6), (0, 2, 6, 4), (11, 10, 8, 9), (13, 12, 14, 15), (9, 8, 12, 13), (11, 9, 13, 15), (10, 11, 15, 14), (8, 10, 14, 12), (19, 18, 16, 17), (21, 20, 22, 23), (17, 16, 20, 21), (19, 17, 21, 23), (18, 19, 23, 22), (16, 18, 22, 20), (27, 26, 24, 25), (29, 28, 30, 31), (25, 24, 28, 29), (27, 25, 29, 31), (26, 27, 31, 30), (24, 26, 30, 28), (35, 34, 32, 33), (37, 36, 38, 39), (33, 32, 36, 37), (35, 33, 37, 39), (34, 35, 39, 38), (32, 34, 38, 36), (43, 42, 40, 41), (45, 44, 46, 47), (41, 40, 44, 45), (43, 41, 45, 47), (42, 43, 47, 46), (40, 42, 46, 44), (51, 50, 48, 49), (53, 52, 54, 55), (49, 48, 52, 53), (51, 49, 53, 55), (50, 51, 55, 54), (48, 50, 54, 52), (59, 58, 56, 57), (61, 60, 62, 63), (57, 56, 60, 61), (59, 57, 61, 63), (58, 59, 63, 62), (56, 58, 62, 60), (67, 66, 64, 65), (69, 68, 70, 71), (65, 64, 68, 69), (67, 65, 69, 71), (66, 67, 71, 70), (64, 66, 70, 68), (75, 74, 72, 73), (77, 76, 78, 79), (73, 72, 76, 77), (75, 73, 77, 79), (74, 75, 79, 78), (72, 74, 78, 76), (83, 82, 80, 81), (85, 84, 86, 87), (81, 80, 84, 85), (83, 81, 85, 87), (82, 83, 87, 86), (80, 82, 86, 84), (91, 90, 88, 89), (93, 92, 94, 95), (89, 88, 92, 93), (91, 89, 93, 95), (90, 91, 95, 94), (88, 90, 94, 92), (99, 98, 96, 97), (101, 100, 102, 103), (97, 96, 100, 101), (99, 97, 101, 103), (98, 99, 103, 102), (96, 98, 102, 100), (107, 106, 104, 105), (109, 108, 110, 111), (105, 104, 108, 109), (107, 105, 109, 111), (106, 107, 111, 110), (104, 106, 110, 108), (115, 114, 112, 113), (117, 116, 118, 119), (113, 112, 116, 117), (115, 113, 117, 119), (114, 115, 119, 118), (112, 114, 118, 116), (123, 122, 120, 121), (125, 124, 126, 127), (121, 120, 124, 125), (123, 121, 125, 127), (122, 123, 127, 126), (120, 122, 126, 124), (131, 130, 128, 129), (133, 132, 134, 135), (129, 128, 132, 133), (131, 129, 133, 135), (130, 131, 135, 134), (128, 130, 134, 132), (139, 138, 136, 137), (141, 140, 142, 143), (137, 136, 140, 141), (139, 137, 141, 143), (138, 139, 143, 142), (136, 138, 142, 140), (147, 146, 144, 145), (149, 148, 150, 151), (145, 144, 148, 149), (147, 145, 149, 151), (146, 147, 151, 150), (144, 146, 150, 148), (155, 154, 152, 153), (157, 156, 158, 159), (153, 152, 156, 157), (155, 153, 157, 159), (154, 155, 159, 158), (152, 154, 158, 156), (163, 162, 160, 161), (165, 164, 166, 167), (161, 160, 164, 165), (163, 161, 165, 167), (162, 163, 167, 166), (160, 162, 166, 164), (171, 170, 168, 169), (173, 172, 174, 175), (169, 168, 172, 173), (171, 169, 173, 175), (170, 171, 175, 174), (168, 170, 174, 172), (179, 178, 176, 177), (181, 180, 182, 183), (177, 176, 180, 181), (179, 177, 181, 183), (178, 179, 183, 182), (176, 178, 182, 180), (187, 186, 184, 185), (189, 188, 190, 191), (185, 184, 188, 189), (187, 185, 189, 191), (186, 187, 191, 190), (184, 186, 190, 188), (195, 194, 192, 193), (197, 196, 198, 199), (193, 192, 196, 197), (195, 193, 197, 199), (194, 195, 199, 198), (192, 194, 198, 196), (203, 202, 200, 201), (205, 204, 206, 207), (201, 200, 204, 205), (203, 201, 205, 207), (202, 203, 207, 206), (200, 202, 206, 204), (211, 210, 208, 209), (213, 212, 214, 215), (209, 208, 212, 213), (211, 209, 213, 215), (210, 211, 215, 214), (208, 210, 214, 212), (219, 218, 216, 217), (221, 220, 222, 223), (217, 216, 220, 221), (219, 217, 221, 223), (218, 219, 223, 222), (216, 218, 222, 220), (227, 226, 224, 225), (229, 228, 230, 231), (225, 224, 228, 229), (227, 225, 229, 231), (226, 227, 231, 230), (224, 226, 230, 228), (235, 234, 232, 233), (237, 236, 238, 239), (233, 232, 236, 237), (235, 233, 237, 239), (234, 235, 239, 238), (232, 234, 238, 236), (243, 242, 240, 241), (245, 244, 246, 247), (241, 240, 244, 245), (243, 241, 245, 247), (242, 243, 247, 246), (240, 242, 246, 244), (251, 250, 248, 249), (253, 252, 254, 255), (249, 248, 252, 253), (251, 249, 253, 255), (250, 251, 255, 254), (248, 250, 254, 252), (259, 258, 256, 257), (261, 260, 262, 263), (257, 256, 260, 261), (259, 257, 261, 263), (258, 259, 263, 262), (256, 258, 262, 260), (267, 266, 264, 265), (269, 268, 270, 271), (265, 264, 268, 269), (267, 265, 269, 271), (266, 267, 271, 270), (264, 266, 270, 268), (275, 274, 272, 273), (277, 276, 278, 279), (273, 272, 276, 277), (275, 273, 277, 279), (274, 275, 279, 278), (272, 274, 278, 276), (283, 282, 280, 281), (285, 284, 286, 287), (281, 280, 284, 285), (283, 281, 285, 287), (282, 283, 287, 286), (280, 282, 286, 284), (291, 290, 288, 289), (293, 292, 294, 295), (289, 288, 292, 293), (291, 289, 293, 295), (290, 291, 295, 294), (288, 290, 294, 292), (299, 298, 296, 297), (301, 300, 302, 303), (297, 296, 300, 301), (299, 297, 301, 303), (298, 299, 303, 302), (296, 298, 302, 300), (307, 306, 304, 305), (309, 308, 310, 311), (305, 304, 308, 309), (307, 305, 309, 311), (306, 307, 311, 310), (304, 306, 310, 308), (315, 314, 312, 313), (317, 316, 318, 319), (313, 312, 316, 317), (315, 313, 317, 319), (314, 315, 319, 318), (312, 314, 318, 316), (323, 322, 320, 321), (325, 324, 326, 327), (321, 320, 324, 325), (323, 321, 325, 327), (322, 323, 327, 326), (320, 322, 326, 324), (331, 330, 332, 333), (328, 329, 333, 332), (333, 329, 331), (328, 332, 330), (329, 328, 330, 331), (339, 338, 336, 337), (338, 339, 335, 334), (335, 339, 337), (338, 334, 336), (337, 336, 334, 335), (345, 344, 342, 343), (344, 345, 341, 340), (341, 345, 343), (344, 340, 342), (343, 342, 340, 341), (351, 350, 348, 349), (350, 351, 347, 346), (347, 351, 349), (350, 346, 348), (349, 348, 346, 347), (461, 456, 457), (461, 457, 462), (463, 460, 462), (463, 459, 460), (458, 457, 459), (463, 462, 459), (634, 626, 630), (621, 632, 634, 630), (640, 641, 626, 634), (626, 638, 636, 630), (629, 621, 630), (630, 631, 623, 629), (623, 621, 629), (623, 633, 632, 621), (633, 635, 634, 632), (623, 639, 635, 633), (624, 637, 639, 623), (631, 624, 623), (624, 631, 630), (642, 627, 635, 639), (622, 624, 630), (622, 630, 636), (636, 637, 624, 622), (635, 627, 625, 634), (625, 640, 634), (627, 642, 640, 625), (642, 643, 641, 640), (643, 628, 626, 641), (639, 628, 643, 642), (639, 638, 626, 628), (636, 638, 639, 637), (357, 356, 352), (358, 353, 354), (358, 356, 357), (356, 355, 352), (355, 353, 352), (355, 358, 354), (461, 460, 456), (462, 457, 458), (462, 460, 461), (460, 459, 456), (459, 457, 456), (459, 462, 458), (357, 352, 353), (357, 353, 358), (359, 356, 358), (359, 355, 356), (354, 353, 355), (359, 358, 355), (451, 450, 445), (453, 448, 449), (444, 454, 449), (446, 452, 451), (448, 452, 447), (450, 444, 445), (445, 449, 446), (447, 449, 448), (454, 450, 451), (453, 451, 452), (451, 445, 446), (453, 449, 454), (455, 454, 444), (447, 452, 446), (453, 452, 448), (455, 444, 450), (444, 449, 445), (446, 449, 447), (455, 450, 454), (454, 451, 453), (440, 435, 437), (442, 434, 441), (443, 442, 441), (436, 440, 437), (439, 436, 443), (439, 443, 441), (440, 439, 441), (438, 440, 436), (442, 436, 437), (435, 442, 437), (440, 434, 435), (438, 436, 439), (438, 439, 440), (443, 436, 442), (434, 442, 435), (441, 434, 440), (516, 514, 522), (514, 510, 522), (515, 514, 516), (521, 513, 515), (521, 509, 511), (509, 521, 522), (519, 522, 521), (515, 519, 521), (520, 516, 522), (512, 511, 509), (511, 514, 513), (517, 520, 519), (516, 517, 515), (512, 510, 514), (513, 514, 515), (521, 511, 513), (509, 522, 510), (520, 522, 519), (517, 519, 515), (518, 516, 520), (512, 509, 510), (512, 514, 511), (518, 520, 517), (518, 517, 516), (530, 528, 536), (528, 524, 536), (529, 528, 530), (535, 527, 529), (535, 523, 525), (523, 535, 536), (533, 536, 535), (529, 533, 535), (534, 530, 536), (526, 525, 523), (525, 528, 527), (531, 534, 533), (530, 531, 529), (526, 524, 528), (527, 528, 529), (535, 525, 527), (523, 536, 524), (534, 536, 533), (531, 533, 529), (532, 530, 534), (526, 523, 524), (526, 528, 525), (532, 534, 531), (532, 531, 530), (506, 505, 507, 508), (502, 501, 505, 506), (504, 502, 506, 508), (503, 504, 508, 507), (501, 503, 507, 505), (368, 369, 372), (374, 375, 372), (370, 371, 372), (371, 364, 372), (363, 373, 372), (360, 369, 368), (361, 360, 368), (366, 370, 369), (364, 367, 360), (362, 364, 360), (366, 367, 364), (366, 365, 371), (361, 362, 360), (362, 361, 375), (373, 362, 374), (384, 376, 378), (376, 377, 378), (382, 384, 378), (384, 380, 376), (379, 387, 380), (387, 376, 380), (384, 388, 379), (392, 387, 388), (390, 392, 388), (392, 385, 387), (386, 387, 385), (381, 386, 385), (385, 377, 381), (389, 390, 388), (383, 389, 384), (382, 390, 383), (378, 393, 392), (392, 382, 378), (394, 399, 396), (398, 396, 399), (395, 394, 396), (400, 406, 399), (406, 398, 399), (394, 407, 400), (403, 406, 407), (401, 403, 407), (395, 401, 394), (403, 405, 406), (405, 397, 398), (396, 404, 403), (403, 395, 396), (411, 408, 414), (410, 408, 411), (414, 412, 411), (416, 414, 408), (416, 424, 415), (414, 424, 423), (408, 425, 416), (420, 424, 425), (420, 422, 424), (418, 420, 425), (417, 418, 425), (409, 417, 408), (410, 418, 409), (423, 424, 422), (413, 423, 422), (412, 422, 421), (411, 419, 410), (412, 420, 411), (472, 471, 473, 474), (468, 467, 471, 472), (470, 468, 472, 474), (469, 470, 474, 473), (467, 469, 473, 471), (483, 475, 477), (475, 476, 477), (481, 483, 477), (483, 479, 475), (478, 486, 479), (486, 475, 479), (483, 487, 478), (491, 486, 487), (489, 491, 487), (491, 484, 486), (485, 486, 484), (480, 485, 484), (484, 476, 480), (488, 489, 487), (482, 488, 483), (481, 489, 482), (477, 492, 491), (491, 481, 477), (480, 476, 475), (482, 483, 481), (478, 479, 483), (487, 486, 478), (485, 475, 486), (488, 487, 483), (490, 491, 489), (492, 484, 491), (475, 485, 480), (492, 476, 484), (489, 488, 482), (490, 489, 481), (476, 492, 477), (490, 481, 491), (368, 372, 375), (374, 372, 373), (370, 372, 369), (365, 364, 371), (363, 372, 364), (367, 369, 360), (361, 368, 375), (366, 369, 367), (363, 364, 362), (366, 364, 365), (366, 371, 370), (362, 375, 374), (363, 362, 373), (381, 377, 376), (383, 384, 382), (379, 380, 384), (388, 387, 379), (386, 376, 387), (389, 388, 384), (391, 392, 390), (393, 385, 392), (376, 386, 381), (393, 377, 385), (390, 389, 383), (391, 390, 382), (377, 393, 378), (391, 382, 392), (400, 399, 394), (397, 396, 398), (407, 406, 400), (405, 398, 406), (401, 407, 394), (402, 403, 401), (402, 401, 395), (404, 405, 403), (404, 397, 405), (397, 404, 396), (402, 395, 403), (409, 408, 410), (413, 412, 414), (415, 414, 416), (425, 424, 416), (415, 424, 414), (417, 425, 408), (421, 422, 420), (419, 420, 418), (418, 417, 409), (419, 418, 410), (414, 423, 413), (413, 422, 412), (420, 419, 411), (421, 420, 412), (496, 495, 493, 494), (498, 497, 499, 500), (494, 493, 497, 498), (496, 494, 498, 500), (495, 496, 500, 499), (493, 495, 499, 497), (504, 503, 501, 502), (470, 469, 467, 468), (594, 597, 598, 593), (595, 596, 597, 594), (599, 604, 603, 600), (600, 603, 602, 601), (594, 593, 599, 600), (595, 594, 600, 601), (596, 595, 601, 602), (597, 596, 602, 603), (598, 597, 603, 604), (593, 598, 604, 599), (540, 539, 537, 538), (542, 541, 543, 544), (538, 537, 541, 542), (540, 538, 542, 544), (539, 540, 544, 543), (537, 539, 543, 541), (546, 549, 550, 545), (547, 548, 549, 546), (551, 556, 555, 552), (552, 555, 554, 553), (546, 545, 551, 552), (547, 546, 552, 553), (548, 547, 553, 554), (549, 548, 554, 555), (550, 549, 555, 556), (545, 550, 556, 551), (428, 426, 427), (430, 432, 433), (427, 430, 431), (429, 431, 433), (428, 433, 432), (426, 432, 430), (576, 575, 573, 574), (578, 577, 579, 580), (574, 573, 577, 578), (576, 574, 578, 580), (575, 576, 580, 579), (573, 575, 579, 577), (582, 585, 586, 581), (583, 584, 585, 582), (587, 592, 591, 588), (588, 591, 590, 589), (582, 581, 587, 588), (583, 582, 588, 589), (584, 583, 589, 590), (585, 584, 590, 591), (586, 585, 591, 592), (581, 586, 592, 587), (428, 427, 429), (430, 433, 431), (426, 430, 427), (427, 431, 429), (429, 433, 428), (428, 432, 426)])
me_fire_geometry.polygons.foreach_set('use_smooth', [True] * 663)
me_fire_geometry.polygons.foreach_set('material_index', [0, 0, 0, 0, 0, 0, 0, 0, 0, 0, 0, 0, 0, 0, 0, 0, 0, 0, 0, 0, 0, 0, 0, 0, 0, 0, 0, 0, 0, 0, 0, 0, 0, 0, 0, 0, 0, 0, 0, 0, 0, 0, 0, 0, 0, 0, 0, 0, 0, 0, 0, 0, 0, 0, 0, 0, 0, 0, 0, 0, 0, 0, 0, 0, 0, 0, 0, 0, 0, 0, 0, 0, 0, 0, 0, 0, 0, 0, 0, 0, 0, 0, 0, 0, 0, 0, 0, 0, 0, 0, 0, 0, 0, 0, 0, 0, 0, 0, 0, 0, 0, 0, 0, 0, 0, 0, 0, 0, 0, 0, 0, 0, 0, 0, 0, 0, 0, 0, 0, 0, 0, 0, 0, 0, 0, 0, 0, 0, 0, 0, 0, 0, 0, 0, 0, 0, 0, 0, 0, 0, 0, 0, 0, 0, 0, 0, 0, 0, 0, 0, 0, 0, 0, 0, 0, 0, 0, 0, 0, 0, 0, 0, 0, 0, 0, 0, 0, 0, 0, 0, 0, 0, 0, 0, 0, 0, 0, 0, 0, 0, 0, 0, 0, 0, 0, 0, 0, 0, 0, 0, 0, 0, 0, 0, 0, 0, 0, 0, 0, 0, 0, 0, 0, 0, 0, 0, 0, 0, 0, 0, 0, 0, 0, 0, 0, 0, 0, 0, 0, 0, 0, 0, 0, 0, 0, 0, 0, 0, 0, 0, 0, 0, 0, 0, 0, 0, 0, 0, 0, 0, 0, 0, 0, 0, 0, 0, 0, 0, 0, 0, 0, 0, 0, 0, 0, 0, 0, 0, 0, 0, 0, 0, 0, 0, 0, 0, 0, 0, 0, 0, 0, 0, 0, 0, 0, 0, 0, 0, 0, 0, 0, 0, 0, 0, 0, 0, 0, 0, 0, 0, 0, 0, 0, 0, 0, 0, 0, 0, 0, 0, 0, 0, 0, 0, 0, 0, 0, 0, 0, 0, 1, 1, 1, 1, 1, 1, 1, 1, 1, 1, 1, 1, 1, 1, 1, 1, 1, 1, 1, 1, 1, 1, 1, 1, 1, 1, 1, 1, 1, 1, 1, 1, 1, 1, 1, 1, 1, 1, 1, 1, 1, 1, 1, 1, 1, 1, 1, 1, 1, 2, 2, 2, 2, 2, 2, 2, 2, 2, 2, 2, 2, 2, 2, 2, 2, 2, 2, 2, 2, 3, 3, 3, 3, 3, 3, 3, 3, 3, 3, 3, 3, 3, 3, 3, 3, 4, 4, 4, 4, 4, 4, 4, 4, 4, 4, 4, 4, 4, 4, 4, 4, 4, 4, 4, 4, 4, 4, 4, 4, 4, 4, 4, 4, 4, 4, 4, 4, 4, 4, 4, 4, 4, 4, 4, 4, 4, 4, 4, 4, 4, 4, 4, 4, 5, 5, 5, 5, 5, 5, 5, 5, 5, 5, 5, 5, 5, 5, 5, 5, 5, 5, 5, 5, 5, 5, 5, 5, 5, 5, 5, 5, 5, 5, 5, 5, 5, 5, 5, 5, 5, 5, 5, 5, 5, 5, 5, 5, 5, 5, 5, 5, 5, 5, 5, 5, 5, 5, 5, 5, 5, 5, 5, 5, 5, 5, 5, 5, 5, 5, 5, 5, 5, 5, 5, 5, 5, 5, 5, 5, 5, 5, 5, 5, 5, 5, 5, 5, 5, 5, 5, 5, 5, 5, 5, 5, 5, 5, 5, 5, 5, 5, 5, 5, 5, 5, 5, 5, 5, 5, 5, 5, 5, 5, 5, 5, 5, 5, 5, 5, 5, 5, 5, 5, 5, 5, 5, 5, 5, 5, 5, 5, 5, 5, 5, 5, 5, 5, 5, 5, 5, 5, 5, 5, 5, 5, 5, 5, 5, 5, 5, 5, 5, 5, 5, 5, 5, 5, 5, 5, 5, 5, 6, 6, 6, 6, 6, 6, 6, 6, 7, 7, 7, 7, 7, 7, 7, 7, 7, 7, 8, 8, 8, 8, 8, 8, 8, 8, 8, 8, 8, 8, 8, 8, 8, 8, 8, 8, 8, 8, 8, 8, 8, 8, 8, 8, 8, 8, 8, 8, 8, 8, 8, 8, 8, 8, 8, 8, 8, 8, 8, 8, 8, 8])
_uv = me_fire_geometry.uv_layers.new(name='UVSet 0')
_uv.uv.foreach_set('vector', [0.0, 1.0, 0.0, 1.0, 0.0, 1.0, 0.0, 1.0, 0.0, 1.0, 0.0, 1.0, 0.0, 1.0, 0.0, 1.0, 0.0, 1.0, 0.0, 1.0, 0.0, 1.0, 0.0, 1.0, 0.0, 1.0, 0.0, 1.0, 0.0, 1.0, 0.0, 1.0, 0.0, 1.0, 0.0, 1.0, 0.0, 1.0, 0.0, 1.0, 0.0, 1.0, 0.0, 1.0, 0.0, 1.0, 0.0, 1.0, 0.0, 1.0, 0.0, 1.0, 0.0, 1.0, 0.0, 1.0, 0.0, 1.0, 0.0, 1.0, 0.0, 1.0, 0.0, 1.0, 0.0, 1.0, 0.0, 1.0, 0.0, 1.0, 0.0, 1.0, 0.0, 1.0, 0.0, 1.0, 0.0, 1.0, 0.0, 1.0, 0.0, 1.0, 0.0, 1.0, 0.0, 1.0, 0.0, 1.0, 0.0, 1.0, 0.0, 1.0, 0.0, 1.0, 0.0, 1.0, 0.0, 1.0, 0.0, 1.0, 0.0, 1.0, 0.0, 1.0, 0.0, 1.0, 0.0, 1.0, 0.0, 1.0, 0.0, 1.0, 0.0, 1.0, 0.0, 1.0, 0.0, 1.0, 0.0, 1.0, 0.0, 1.0, 0.0, 1.0, 0.0, 1.0, 0.0, 1.0, 0.0, 1.0, 0.0, 1.0, 0.0, 1.0, 0.0, 1.0, 0.0, 1.0, 0.0, 1.0, 0.0, 1.0, 0.0, 1.0, 0.0, 1.0, 0.0, 1.0, 0.0, 1.0, 0.0, 1.0, 0.0, 1.0, 0.0, 1.0, 0.0, 1.0, 0.0, 1.0, 0.0, 1.0, 0.0, 1.0, 0.0, 1.0, 0.0, 1.0, 0.0, 1.0, 0.0, 1.0, 0.0, 1.0, 0.0, 1.0, 0.0, 1.0, 0.0, 1.0, 0.0, 1.0, 0.0, 1.0, 0.0, 1.0, 0.0, 1.0, 0.0, 1.0, 0.0, 1.0, 0.0, 1.0, 0.0, 1.0, 0.0, 1.0, 0.0, 1.0, 0.0, 1.0, 0.0, 1.0, 0.0, 1.0, 0.0, 1.0, 0.0, 1.0, 0.0, 1.0, 0.0, 1.0, 0.0, 1.0, 0.0, 1.0, 0.0, 1.0, 0.0, 1.0, 0.0, 1.0, 0.0, 1.0, 0.0, 1.0, 0.0, 1.0, 0.0, 1.0, 0.0, 1.0, 0.0, 1.0, 0.0, 1.0, 0.0, 1.0, 0.0, 1.0, 0.0, 1.0, 0.0, 1.0, 0.0, 1.0, 0.0, 1.0, 0.0, 1.0, 0.0, 1.0, 0.0, 1.0, 0.0, 1.0, 0.0, 1.0, 0.0, 1.0, 0.0, 1.0, 0.0, 1.0, 0.0, 1.0, 0.0, 1.0, 0.0, 1.0, 0.0, 1.0, 0.0, 1.0, 0.0, 1.0, 0.0, 1.0, 0.0, 1.0, 0.0, 1.0, 0.0, 1.0, 0.0, 1.0, 0.0, 1.0, 0.0, 1.0, 0.0, 1.0, 0.0, 1.0, 0.0, 1.0, 0.0, 1.0, 0.0, 1.0, 0.0, 1.0, 0.0, 1.0, 0.0, 1.0, 0.0, 1.0, 0.0, 1.0, 0.0, 1.0, 0.0, 1.0, 0.0, 1.0, 0.0, 1.0, 0.0, 1.0, 0.0, 1.0, 0.0, 1.0, 0.0, 1.0, 0.0, 1.0, 0.0, 1.0, 0.0, 1.0, 0.0, 1.0, 0.0, 1.0, 0.0, 1.0, 0.0, 1.0, 0.0, 1.0, 0.0, 1.0, 0.0, 1.0, 0.0, 1.0, 0.0, 1.0, 0.0, 1.0, 0.0, 1.0, 0.0, 1.0, 0.0, 1.0, 0.0, 1.0, 0.0, 1.0, 0.0, 1.0, 0.0, 1.0, 0.0, 1.0, 0.0, 1.0, 0.0, 1.0, 0.0, 1.0, 0.0, 1.0, 0.0, 1.0, 0.0, 1.0, 0.0, 1.0, 0.0, 1.0, 0.0, 1.0, 0.0, 1.0, 0.0, 1.0, 0.0, 1.0, 0.0, 1.0, 0.0, 1.0, 0.0, 1.0, 0.0, 1.0, 0.0, 1.0, 0.0, 1.0, 0.0, 1.0, 0.0, 1.0, 0.0, 1.0, 0.0, 1.0, 0.0, 1.0, 0.0, 1.0, 0.0, 1.0, 0.0, 1.0, 0.0, 1.0, 0.0, 1.0, 0.0, 1.0, 0.0, 1.0, 0.0, 1.0, 0.0, 1.0, 0.0, 1.0, 0.0, 1.0, 0.0, 1.0, 0.0, 1.0, 0.0, 1.0, 0.0, 1.0, 0.0, 1.0, 0.0, 1.0, 0.0, 1.0, 0.0, 1.0, 0.0, 1.0, 0.0, 1.0, 0.0, 1.0, 0.0, 1.0, 0.0, 1.0, 0.0, 1.0, 0.0, 1.0, 0.0, 1.0, 0.0, 1.0, 0.0, 1.0, 0.0, 1.0, 0.0, 1.0, 0.0, 1.0, 0.0, 1.0, 0.0, 1.0, 0.0, 1.0, 0.0, 1.0, 0.0, 1.0, 0.0, 1.0, 0.0, 1.0, 0.0, 1.0, 0.0, 1.0, 0.0, 1.0, 0.0, 1.0, 0.0, 1.0, 0.0, 1.0, 0.0, 1.0, 0.0, 1.0, 0.0, 1.0, 0.0, 1.0, 0.0, 1.0, 0.0, 1.0, 0.0, 1.0, 0.0, 1.0, 0.0, 1.0, 0.0, 1.0, 0.0, 1.0, 0.0, 1.0, 0.0, 1.0, 0.0, 1.0, 0.0, 1.0, 0.0, 1.0, 0.0, 1.0, 0.0, 1.0, 0.0, 1.0, 0.0, 1.0, 0.0, 1.0, 0.0, 1.0, 0.0, 1.0, 0.0, 1.0, 0.0, 1.0, 0.0, 1.0, 0.0, 1.0, 0.0, 1.0, 0.0, 1.0, 0.0, 1.0, 0.0, 1.0, 0.0, 1.0, 0.0, 1.0, 0.0, 1.0, 0.0, 1.0, 0.0, 1.0, 0.0, 1.0, 0.0, 1.0, 0.0, 1.0, 0.0, 1.0, 0.0, 1.0, 0.0, 1.0, 0.0, 1.0, 0.0, 1.0, 0.0, 1.0, 0.0, 1.0, 0.0, 1.0, 0.0, 1.0, 0.0, 1.0, 0.0, 1.0, 0.0, 1.0, 0.0, 1.0, 0.0, 1.0, 0.0, 1.0, 0.0, 1.0, 0.0, 1.0, 0.0, 1.0, 0.0, 1.0, 0.0, 1.0, 0.0, 1.0, 0.0, 1.0, 0.0, 1.0, 0.0, 1.0, 0.0, 1.0, 0.0, 1.0, 0.0, 1.0, 0.0, 1.0, 0.0, 1.0, 0.0, 1.0, 0.0, 1.0, 0.0, 1.0, 0.0, 1.0, 0.0, 1.0, 0.0, 1.0, 0.0, 1.0, 0.0, 1.0, 0.0, 1.0, 0.0, 1.0, 0.0, 1.0, 0.0, 1.0, 0.0, 1.0, 0.0, 1.0, 0.0, 1.0, 0.0, 1.0, 0.0, 1.0, 0.0, 1.0, 0.0, 1.0, 0.0, 1.0, 0.0, 1.0, 0.0, 1.0, 0.0, 1.0, 0.0, 1.0, 0.0, 1.0, 0.0, 1.0, 0.0, 1.0, 0.0, 1.0, 0.0, 1.0, 0.0, 1.0, 0.0, 1.0, 0.0, 1.0, 0.0, 1.0, 0.0, 1.0, 0.0, 1.0, 0.0, 1.0, 0.0, 1.0, 0.0, 1.0, 0.0, 1.0, 0.0, 1.0, 0.0, 1.0, 0.0, 1.0, 0.0, 1.0, 0.0, 1.0, 0.0, 1.0, 0.0, 1.0, 0.0, 1.0, 0.0, 1.0, 0.0, 1.0, 0.0, 1.0, 0.0, 1.0, 0.0, 1.0, 0.0, 1.0, 0.0, 1.0, 0.0, 1.0, 0.0, 1.0, 0.0, 1.0, 0.0, 1.0, 0.0, 1.0, 0.0, 1.0, 0.0, 1.0, 0.0, 1.0, 0.0, 1.0, 0.0, 1.0, 0.0, 1.0, 0.0, 1.0, 0.0, 1.0, 0.0, 1.0, 0.0, 1.0, 0.0, 1.0, 0.0, 1.0, 0.0, 1.0, 0.0, 1.0, 0.0, 1.0, 0.0, 1.0, 0.0, 1.0, 0.0, 1.0, 0.0, 1.0, 0.0, 1.0, 0.0, 1.0, 0.0, 1.0, 0.0, 1.0, 0.0, 1.0, 0.0, 1.0, 0.0, 1.0, 0.0, 1.0, 0.0, 1.0, 0.0, 1.0, 0.0, 1.0, 0.0, 1.0, 0.0, 1.0, 0.0, 1.0, 0.0, 1.0, 0.0, 1.0, 0.0, 1.0, 0.0, 1.0, 0.0, 1.0, 0.0, 1.0, 0.0, 1.0, 0.0, 1.0, 0.0, 1.0, 0.0, 1.0, 0.0, 1.0, 0.0, 1.0, 0.0, 1.0, 0.0, 1.0, 0.0, 1.0, 0.0, 1.0, 0.0, 1.0, 0.0, 1.0, 0.0, 1.0, 0.0, 1.0, 0.0, 1.0, 0.0, 1.0, 0.0, 1.0, 0.0, 1.0, 0.0, 1.0, 0.0, 1.0, 0.0, 1.0, 0.0, 1.0, 0.0, 1.0, 0.0, 1.0, 0.0, 1.0, 0.0, 1.0, 0.0, 1.0, 0.0, 1.0, 0.0, 1.0, 0.0, 1.0, 0.0, 1.0, 0.0, 1.0, 0.0, 1.0, 0.0, 1.0, 0.0, 1.0, 0.0, 1.0, 0.0, 1.0, 0.0, 1.0, 0.0, 1.0, 0.0, 1.0, 0.0, 1.0, 0.0, 1.0, 0.0, 1.0, 0.0, 1.0, 0.0, 1.0, 0.0, 1.0, 0.0, 1.0, 0.0, 1.0, 0.0, 1.0, 0.0, 1.0, 0.0, 1.0, 0.0, 1.0, 0.0, 1.0, 0.0, 1.0, 0.0, 1.0, 0.0, 1.0, 0.0, 1.0, 0.0, 1.0, 0.0, 1.0, 0.0, 1.0, 0.0, 1.0, 0.0, 1.0, 0.0, 1.0, 0.0, 1.0, 0.0, 1.0, 0.0, 1.0, 0.0, 1.0, 0.0, 1.0, 0.0, 1.0, 0.0, 1.0, 0.0, 1.0, 0.0, 1.0, 0.0, 1.0, 0.0, 1.0, 0.0, 1.0, 0.0, 1.0, 0.0, 1.0, 0.0, 1.0, 0.0, 1.0, 0.0, 1.0, 0.0, 1.0, 0.0, 1.0, 0.0, 1.0, 0.0, 1.0, 0.0, 1.0, 0.0, 1.0, 0.0, 1.0, 0.0, 1.0, 0.0, 1.0, 0.0, 1.0, 0.0, 1.0, 0.0, 1.0, 0.0, 1.0, 0.0, 1.0, 0.0, 1.0, 0.0, 1.0, 0.0, 1.0, 0.0, 1.0, 0.0, 1.0, 0.0, 1.0, 0.0, 1.0, 0.0, 1.0, 0.0, 1.0, 0.0, 1.0, 0.0, 1.0, 0.0, 1.0, 0.0, 1.0, 0.0, 1.0, 0.0, 1.0, 0.0, 1.0, 0.0, 1.0, 0.0, 1.0, 0.0, 1.0, 0.0, 1.0, 0.0, 1.0, 0.0, 1.0, 0.0, 1.0, 0.0, 1.0, 0.0, 1.0, 0.0, 1.0, 0.0, 1.0, 0.0, 1.0, 0.0, 1.0, 0.0, 1.0, 0.0, 1.0, 0.0, 1.0, 0.0, 1.0, 0.0, 1.0, 0.0, 1.0, 0.0, 1.0, 0.0, 1.0, 0.0, 1.0, 0.0, 1.0, 0.0, 1.0, 0.0, 1.0, 0.0, 1.0, 0.0, 1.0, 0.0, 1.0, 0.0, 1.0, 0.0, 1.0, 0.0, 1.0, 0.0, 1.0, 0.0, 1.0, 0.0, 1.0, 0.0, 1.0, 0.0, 1.0, 0.0, 1.0, 0.0, 1.0, 0.0, 1.0, 0.0, 1.0, 0.0, 1.0, 0.0, 1.0, 0.0, 1.0, 0.0, 1.0, 0.0, 1.0, 0.0, 1.0, 0.0, 1.0, 0.0, 1.0, 0.0, 1.0, 0.0, 1.0, 0.0, 1.0, 0.0, 1.0, 0.0, 1.0, 0.0, 1.0, 0.0, 1.0, 0.0, 1.0, 0.0, 1.0, 0.0, 1.0, 0.0, 1.0, 0.0, 1.0, 0.0, 1.0, 0.0, 1.0, 0.0, 1.0, 0.0, 1.0, 0.0, 1.0, 0.0, 1.0, 0.0, 1.0, 0.0, 1.0, 0.0, 1.0, 0.0, 1.0, 0.0, 1.0, 0.0, 1.0, 0.0, 1.0, 0.0, 1.0, 0.0, 1.0, 0.0, 1.0, 0.0, 1.0, 0.0, 1.0, 0.0, 1.0, 0.0, 1.0, 0.0, 1.0, 0.0, 1.0, 0.0, 1.0, 0.0, 1.0, 0.0, 1.0, 0.0, 1.0, 0.0, 1.0, 0.0, 1.0, 0.0, 1.0, 0.0, 1.0, 0.0, 1.0, 0.0, 1.0, 0.0, 1.0, 0.0, 1.0, 0.0, 1.0, 0.0, 1.0, 0.0, 1.0, 0.0, 1.0, 0.0, 1.0, 0.0, 1.0, 0.0, 1.0, 0.0, 1.0, 0.0, 1.0, 0.0, 1.0, 0.0, 1.0, 0.0, 1.0, 0.0, 1.0, 0.0, 1.0, 0.0, 1.0, 0.0, 1.0, 0.0, 1.0, 0.0, 1.0, 0.0, 1.0, 0.0, 1.0, 0.0, 1.0, 0.0, 1.0, 0.0, 1.0, 0.0, 1.0, 0.0, 1.0, 0.0, 1.0, 0.0, 1.0, 0.0, 1.0, 0.0, 1.0, 0.0, 1.0, 0.0, 1.0, 0.0, 1.0, 0.0, 1.0, 0.0, 1.0, 0.0, 1.0, 0.0, 1.0, 0.0, 1.0, 0.0, 1.0, 0.0, 1.0, 0.0, 1.0, 0.0, 1.0, 0.0, 1.0, 0.0, 1.0, 0.0, 1.0, 0.0, 1.0, 0.0, 1.0, 0.0, 1.0, 0.0, 1.0, 0.0, 1.0, 0.0, 1.0, 0.0, 1.0, 0.0, 1.0, 0.0, 1.0, 0.0, 1.0, 0.0, 1.0, 0.0, 1.0, 0.0, 1.0, 0.0, 1.0, 0.0, 1.0, 0.0, 1.0, 0.0, 1.0, 0.0, 1.0, 0.0, 1.0, 0.0, 1.0, 0.0, 1.0, 0.0, 1.0, 0.0, 1.0, 0.0, 1.0, 0.0, 1.0, 0.0, 1.0, 0.0, 1.0, 0.0, 1.0, 0.0, 1.0, 0.0, 1.0, 0.0, 1.0, 0.0, 1.0, 0.0, 1.0, 0.0, 1.0, 0.0, 1.0, 0.0, 1.0, 0.0, 1.0, 0.0, 1.0, 0.0, 1.0, 0.0, 1.0, 0.0, 1.0, 0.0, 1.0, 0.0, 1.0, 0.0, 1.0, 0.0, 1.0, 0.0, 1.0, 0.0, 1.0, 0.0, 1.0, 0.0, 1.0, 0.0, 1.0, 0.0, 1.0, 0.0, 1.0, 0.0, 1.0, 0.0, 1.0, 0.0, 1.0, 0.0, 1.0, 0.0, 1.0, 0.0, 1.0, 0.0, 1.0, 0.0, 1.0, 0.0, 1.0, 0.0, 1.0, 0.0, 1.0, 0.0, 1.0, 0.0, 1.0, 0.0, 1.0, 0.0, 1.0, 0.0, 1.0, 0.0, 1.0, 0.0, 1.0, 0.0, 1.0, 0.0, 1.0, 0.0, 1.0, 0.0, 1.0, 0.0, 1.0, 0.0, 1.0, 0.0, 1.0, 0.0, 1.0, 0.0, 1.0, 0.0, 1.0, 0.0, 1.0, 0.0, 1.0, 0.0, 1.0, 0.0, 1.0, 0.0, 1.0, 0.0, 1.0, 0.0, 1.0, 0.0, 1.0, 0.0, 1.0, 0.0, 1.0, 0.0, 1.0, 0.0, 1.0, 0.0, 1.0, 0.0, 1.0, 0.0, 1.0, 0.0, 1.0, 0.0, 1.0, 0.0, 1.0, 0.0, 1.0, 0.0, 1.0, 0.0, 1.0, 0.0, 1.0, 0.0, 1.0, 0.0, 1.0, 0.0, 1.0, 0.0, 1.0, 0.0, 1.0, 0.0, 1.0, 0.0, 1.0, 0.0, 1.0, 0.0, 1.0, 0.0, 1.0, 0.0, 1.0, 0.0, 1.0, 0.0, 1.0, 0.0, 1.0, 0.0, 1.0, 0.0, 1.0, 0.0, 1.0, 0.0, 1.0, 0.0, 1.0, 0.0, 1.0, 0.0, 1.0, 0.0, 1.0, 0.0, 1.0, 0.0, 1.0, 0.0, 1.0, 0.0, 1.0, 0.0, 1.0, 0.0, 1.0, 0.0, 1.0, 0.0, 1.0, 0.0, 1.0, 0.0, 1.0, 0.0, 1.0, 0.0, 1.0, 0.0, 1.0, 0.0, 1.0, 0.0, 1.0, 0.0, 1.0, 0.0, 1.0, 0.0, 1.0, 0.0, 1.0, 0.0, 1.0, 0.0, 1.0, 0.0, 1.0, 0.0, 1.0, 0.0, 1.0, 0.0, 1.0, 0.0, 1.0, 0.0, 1.0, 0.0, 1.0, 0.0, 1.0, 0.0, 1.0, 0.0, 1.0, 0.0, 1.0, 0.0, 1.0, 0.0, 1.0, 0.0, 1.0, 0.0, 1.0, 0.0, 1.0, 0.0, 1.0, 0.0, 1.0, 0.0, 1.0, 0.0, 1.0, 0.0, 1.0, 0.0, 1.0, 0.0, 1.0, 0.0, 1.0, 0.0, 1.0, 0.0, 1.0, 0.0, 1.0, 0.0, 1.0, 0.0, 1.0, 0.0, 1.0, 0.0, 1.0, 0.0, 1.0, 0.0, 1.0, 0.0, 1.0, 0.0, 1.0, 0.0, 1.0, 0.0, 1.0, 0.0, 1.0, 0.0, 1.0, 0.0, 1.0, 0.0, 1.0, 0.0, 1.0, 0.0, 1.0, 0.0, 1.0, 0.0, 1.0, 0.0, 1.0, 0.0, 1.0, 0.0, 1.0, 0.0, 1.0, 0.0, 1.0, 0.0, 1.0, 0.0, 1.0, 0.0, 1.0, 0.0, 1.0, 0.0, 1.0, 0.0, 1.0, 0.0, 1.0, 0.0, 1.0, 0.0, 1.0, 0.0, 1.0, 0.0, 1.0, 0.0, 1.0, 0.0, 1.0, 0.0, 1.0, 0.0, 1.0, 0.0, 1.0, 0.0, 1.0, 0.0, 1.0, 0.0, 1.0, 0.0, 1.0, 0.0, 1.0, 0.0, 1.0, 0.0, 1.0, 0.0, 1.0, 0.0, 1.0, 0.0, 1.0, 0.0, 1.0, 0.0, 1.0, 0.0, 1.0, 0.0, 1.0, 0.0, 1.0, 0.0, 1.0, 0.0, 1.0, 0.0, 1.0, 0.0, 1.0, 0.0, 1.0, 0.0, 1.0, 0.0, 1.0, 0.0, 1.0, 0.0, 1.0, 0.0, 1.0, 0.0, 1.0, 0.0, 1.0, 0.0, 1.0, 0.0, 1.0, 0.0, 1.0, 0.0, 1.0, 0.0, 1.0, 0.0, 1.0, 0.0, 1.0, 0.0, 1.0, 0.0, 1.0, 0.0, 1.0, 0.0, 1.0, 0.0, 1.0, 0.0, 1.0, 0.0, 1.0, 0.0, 1.0, 0.0, 1.0, 0.0, 1.0, 0.0, 1.0, 0.0, 1.0, 0.0, 1.0, 0.0, 1.0, 0.0, 1.0, 0.0, 1.0, 0.0, 1.0, 0.0, 1.0, 0.0, 1.0, 0.0, 1.0, 0.0, 1.0, 0.0, 1.0, 0.0, 1.0, 0.0, 1.0, 0.0, 1.0, 0.0, 1.0, 0.0, 1.0, 0.0, 1.0, 0.0, 1.0, 0.0, 1.0, 0.0, 1.0, 0.0, 1.0, 0.0, 1.0, 0.0, 1.0, 0.0, 1.0, 0.0, 1.0, 0.0, 1.0, 0.0, 1.0, 0.0, 1.0, 0.0, 1.0, 0.0, 1.0, 0.0, 1.0, 0.0, 1.0, 0.0, 1.0, 0.0, 1.0, 0.0, 1.0, 0.0, 1.0, 0.0, 1.0, 0.0, 1.0, 0.0, 1.0, 0.0, 1.0, 0.0, 1.0, 0.0, 1.0, 0.0, 1.0, 0.0, 1.0, 0.0, 1.0, 0.0, 1.0, 0.0, 1.0, 0.0, 1.0, 0.0, 1.0, 0.0, 1.0, 0.0, 1.0, 0.0, 1.0, 0.0, 1.0, 0.0, 1.0, 0.0, 1.0, 0.0, 1.0, 0.0, 1.0, 0.0, 1.0, 0.0, 1.0, 0.0, 1.0, 0.0, 1.0, 0.0, 1.0, 0.0, 1.0, 0.0, 1.0, 0.0, 1.0, 0.0, 1.0, 0.0, 1.0, 0.0, 1.0, 0.0, 1.0, 0.0, 1.0, 0.0, 1.0, 0.0, 1.0, 0.0, 1.0, 0.0, 1.0, 0.0, 1.0, 0.0, 1.0, 0.0, 1.0, 0.0, 1.0, 0.0, 1.0, 0.0, 1.0, 0.0, 1.0, 0.0, 1.0, 0.0, 1.0, 0.0, 1.0, 0.0, 1.0, 0.0, 1.0, 0.0, 1.0, 0.0, 1.0, 0.0, 1.0, 0.0, 1.0, 0.0, 1.0, 0.0, 1.0, 0.0, 1.0, 0.0, 1.0, 0.0, 1.0, 0.0, 1.0, 0.0, 1.0, 0.0, 1.0, 0.0, 1.0, 0.0, 1.0, 0.0, 1.0, 0.0, 1.0, 0.0, 1.0, 0.0, 1.0, 0.0, 1.0, 0.0, 1.0, 0.0, 1.0, 0.0, 1.0, 0.0, 1.0, 0.0, 1.0, 0.0, 1.0, 0.0, 1.0, 0.0, 1.0, 0.0, 1.0, 0.0, 1.0, 0.0, 1.0, 0.0, 1.0, 0.0, 1.0, 0.0, 1.0, 0.0, 1.0, 0.0, 1.0, 0.0, 1.0, 0.0, 1.0, 0.0, 1.0, 0.0, 1.0, 0.0, 1.0, 0.0, 1.0, 0.0, 1.0, 0.0, 1.0, 0.0, 1.0, 0.0, 1.0, 0.0, 1.0, 0.0, 1.0, 0.0, 1.0, 0.0, 1.0, 0.0, 1.0, 0.0, 1.0, 0.0, 1.0, 0.0, 1.0, 0.0, 1.0, 0.0, 1.0, 0.0, 1.0, 0.0, 1.0, 0.0, 1.0, 0.0, 1.0, 0.0, 1.0, 0.0, 1.0, 0.0, 1.0, 0.0, 1.0, 0.0, 1.0, 0.0, 1.0, 0.0, 1.0, 0.0, 1.0, 0.0, 1.0, 0.0, 1.0, 0.0, 1.0, 0.0, 1.0, 0.0, 1.0, 0.0, 1.0, 0.0, 1.0, 0.0, 1.0, 0.0, 1.0, 0.0, 1.0, 0.0, 1.0, 0.0, 1.0, 0.0, 1.0, 0.0, 1.0, 0.0, 1.0, 0.0, 1.0, 0.0, 1.0, 0.0, 1.0, 0.0, 1.0, 0.0, 1.0, 0.0, 1.0, 0.0, 1.0, 0.0, 1.0, 0.0, 1.0, 0.0, 1.0, 0.0, 1.0, 0.0, 1.0, 0.0, 1.0, 0.0, 1.0, 0.0, 1.0, 0.0, 1.0, 0.0, 1.0, 0.0, 1.0, 0.0, 1.0, 0.0, 1.0, 0.0, 1.0, 0.0, 1.0, 0.0, 1.0, 0.0, 1.0, 0.0, 1.0, 0.0, 1.0, 0.0, 1.0, 0.0, 1.0, 0.0, 1.0, 0.0, 1.0, 0.0, 1.0, 0.0, 1.0, 0.0, 1.0, 0.0, 1.0, 0.0, 1.0, 0.0, 1.0, 0.0, 1.0, 0.0, 1.0, 0.0, 1.0, 0.0, 1.0, 0.0, 1.0, 0.0, 1.0, 0.0, 1.0, 0.0, 1.0, 0.0, 1.0, 0.0, 1.0, 0.0, 1.0, 0.0, 1.0, 0.0, 1.0, 0.0, 1.0, 0.0, 1.0, 0.0, 1.0, 0.0, 1.0, 0.0, 1.0, 0.0, 1.0, 0.0, 1.0, 0.0, 1.0, 0.0, 1.0, 0.0, 1.0, 0.0, 1.0, 0.0, 1.0, 0.0, 1.0, 0.0, 1.0, 0.0, 1.0, 0.0, 1.0, 0.0, 1.0, 0.0, 1.0, 0.0, 1.0, 0.0, 1.0, 0.0, 1.0, 0.0, 1.0, 0.0, 1.0, 0.0, 1.0, 0.0, 1.0, 0.0, 1.0, 0.0, 1.0, 0.0, 1.0, 0.0, 1.0, 0.0, 1.0, 0.0, 1.0, 0.0, 1.0, 0.0, 1.0, 0.0, 1.0, 0.0, 1.0, 0.0, 1.0, 0.0, 1.0, 0.0, 1.0, 0.0, 1.0, 0.0, 1.0, 0.0, 1.0, 0.0, 1.0, 0.0, 1.0, 0.0, 1.0, 0.0, 1.0, 0.0, 1.0, 0.0, 1.0, 0.0, 1.0, 0.0, 1.0, 0.0, 1.0, 0.0, 1.0, 0.0, 1.0, 0.0, 1.0, 0.0, 1.0, 0.0, 1.0, 0.0, 1.0, 0.0, 1.0, 0.0, 1.0, 0.0, 1.0, 0.0, 1.0, 0.0, 1.0, 0.0, 1.0, 0.0, 1.0, 0.0, 1.0, 0.0, 1.0, 0.0, 1.0, 0.0, 1.0, 0.0, 1.0, 0.0, 1.0, 0.0, 1.0, 0.0, 1.0, 0.0, 1.0, 0.0, 1.0, 0.0, 1.0, 0.0, 1.0, 0.0, 1.0, 0.0, 1.0, 0.0, 1.0, 0.0, 1.0, 0.0, 1.0, 0.0, 1.0, 0.0, 1.0, 0.0, 1.0, 0.0, 1.0, 0.0, 1.0, 0.0, 1.0, 0.0, 1.0, 0.0, 1.0, 0.0, 1.0, 0.0, 1.0, 0.0, 1.0, 0.0, 1.0, 0.0, 1.0, 0.0, 1.0, 0.0, 1.0, 0.0, 1.0, 0.0, 1.0, 0.0, 1.0, 0.0, 1.0, 0.0, 1.0, 0.0, 1.0, 0.0, 1.0, 0.0, 1.0, 0.0, 1.0, 0.0, 1.0, 0.0, 1.0, 0.0, 1.0, 0.0, 1.0, 0.0, 1.0, 0.0, 1.0, 0.0, 1.0, 0.0, 1.0, 0.0, 1.0, 0.0, 1.0, 0.0, 1.0, 0.0, 1.0, 0.0, 1.0, 0.0, 1.0, 0.0, 1.0, 0.0, 1.0, 0.0, 1.0, 0.0, 1.0, 0.0, 1.0, 0.0, 1.0, 0.0, 1.0, 0.0, 1.0, 0.0, 1.0, 0.0, 1.0, 0.0, 1.0, 0.0, 1.0, 0.0, 1.0, 0.0, 1.0, 0.0, 1.0, 0.0, 1.0, 0.0, 1.0, 0.0, 1.0, 0.0, 1.0, 0.0, 1.0, 0.0, 1.0, 0.0, 1.0, 0.0, 1.0, 0.0, 1.0, 0.0, 1.0, 0.0, 1.0, 0.0, 1.0, 0.0, 1.0, 0.0, 1.0, 0.0, 1.0, 0.0, 1.0, 0.0, 1.0, 0.0, 1.0, 0.0, 1.0, 0.0, 1.0, 0.0, 1.0, 0.0, 1.0, 0.0, 1.0, 0.0, 1.0, 0.0, 1.0, 0.0, 1.0, 0.0, 1.0, 0.0, 1.0, 0.0, 1.0, 0.0, 1.0, 0.0, 1.0, 0.0, 1.0, 0.0, 1.0, 0.0, 1.0, 0.0, 1.0, 0.0, 1.0, 0.0, 1.0, 0.0, 1.0, 0.0, 1.0, 0.0, 1.0, 0.0, 1.0, 0.0, 1.0, 0.0, 1.0, 0.0, 1.0, 0.0, 1.0, 0.0, 1.0, 0.0, 1.0, 0.0, 1.0, 0.0, 1.0, 0.0, 1.0, 0.0, 1.0, 0.0, 1.0, 0.0, 1.0, 0.0, 1.0, 0.0, 1.0, 0.0, 1.0, 0.0, 1.0, 0.0, 1.0, 0.0, 1.0, 0.0, 1.0, 0.0, 1.0, 0.0, 1.0, 0.0, 1.0, 0.0, 1.0, 0.0, 1.0, 0.0, 1.0, 0.0, 1.0, 0.0, 1.0, 0.0, 1.0, 0.0, 1.0, 0.0, 1.0, 0.0, 1.0, 0.0, 1.0, 0.0, 1.0, 0.0, 1.0, 0.0, 1.0, 0.0, 1.0, 0.0, 1.0, 0.0, 1.0, 0.0, 1.0, 0.0, 1.0, 0.0, 1.0, 0.0, 1.0, 0.0, 1.0, 0.0, 1.0, 0.0, 1.0, 0.0, 1.0, 0.0, 1.0, 0.0, 1.0, 0.0, 1.0, 0.0, 1.0, 0.0, 1.0, 0.0, 1.0, 0.0, 1.0, 0.0, 1.0, 0.0, 1.0, 0.0, 1.0, 0.0, 1.0, 0.0, 1.0, 0.0, 1.0, 0.0, 1.0, 0.0, 1.0, 0.0, 1.0, 0.0, 1.0, 0.0, 1.0, 0.0, 1.0, 0.0, 1.0, 0.0, 1.0, 0.0, 1.0, 0.0, 1.0, 0.0, 1.0, 0.0, 1.0, 0.0, 1.0, 0.0, 1.0, 0.0, 1.0, 0.0, 1.0, 0.0, 1.0, 0.0, 1.0, 0.0, 1.0, 0.0, 1.0, 0.0, 1.0, 0.0, 1.0, 0.0, 1.0, 0.0, 1.0, 0.0, 1.0, 0.0, 1.0, 0.0, 1.0, 0.0, 1.0, 0.0, 1.0, 0.0, 1.0, 0.0, 1.0, 0.0, 1.0, 0.0, 1.0, 0.0, 1.0, 0.0, 1.0, 0.0, 1.0, 0.0, 1.0, 0.0, 1.0, 0.0, 1.0, 0.0, 1.0, 0.0, 1.0, 0.0, 1.0, 0.0, 1.0, 0.0, 1.0, 0.0, 1.0, 0.0, 1.0, 0.0, 1.0, 0.0, 1.0, 0.0, 1.0, 0.0, 1.0, 0.0, 1.0, 0.0, 1.0, 0.0, 1.0, 0.0, 1.0, 0.0, 1.0, 0.0, 1.0, 0.0, 1.0, 0.0, 1.0, 0.0, 1.0, 0.0, 1.0, 0.0, 1.0, 0.0, 1.0, 0.0, 1.0, 0.0, 1.0, 0.0, 1.0, 0.0, 1.0, 0.0, 1.0, 0.0, 1.0, 0.0, 1.0, 0.0, 1.0, 0.0, 1.0, 0.0, 1.0, 0.0, 1.0, 0.0, 1.0, 0.0, 1.0, 0.0, 1.0, 0.0, 1.0, 0.0, 1.0, 0.0, 1.0, 0.0, 1.0, 0.0, 1.0, 0.0, 1.0, 0.0, 1.0, 0.0, 1.0, 0.0, 1.0, 0.0, 1.0, 0.0, 1.0, 0.0, 1.0, 0.0, 1.0, 0.0, 1.0, 0.0, 1.0, 0.0, 1.0, 0.0, 1.0, 0.0, 1.0, 0.0, 1.0, 0.0, 1.0, 0.0, 1.0, 0.0, 1.0, 0.0, 1.0, 0.0, 1.0, 0.0, 1.0, 0.0, 1.0, 0.0, 1.0, 0.0, 1.0, 0.0, 1.0, 0.0, 1.0, 0.0, 1.0, 0.0, 1.0, 0.0, 1.0, 0.0, 1.0, 0.0, 1.0, 0.0, 1.0, 0.0, 1.0, 0.0, 1.0, 0.0, 1.0, 0.0, 1.0, 0.0, 1.0, 0.0, 1.0, 0.0, 1.0, 0.0, 1.0, 0.0, 1.0, 0.0, 1.0, 0.0, 1.0, 0.0, 1.0, 0.0, 1.0, 0.0, 1.0, 0.0, 1.0, 0.0, 1.0, 0.0, 1.0, 0.0, 1.0, 0.0, 1.0, 0.0, 1.0, 0.0, 1.0, 0.0, 1.0, 0.0, 1.0, 0.0, 1.0, 0.0, 1.0, 0.0, 1.0, 0.0, 1.0, 0.0, 1.0, 0.0, 1.0, 0.0, 1.0, 0.0, 1.0, 0.0, 1.0, 0.0, 1.0, 0.0, 1.0, 0.0, 1.0, 0.0, 1.0, 0.0, 1.0, 0.0, 1.0, 0.0, 1.0, 0.0, 1.0, 0.0, 1.0, 0.0, 1.0, 0.0, 1.0, 0.0, 1.0, 0.0, 1.0, 0.0, 1.0, 0.0, 1.0, 0.0, 1.0, 0.0, 1.0, 0.0, 1.0, 0.0, 1.0, 0.0, 1.0, 0.0, 1.0, 0.0, 1.0, 0.0, 1.0, 0.0, 1.0, 0.0, 1.0, 0.0, 1.0, 0.0, 1.0, 0.0, 1.0, 0.0, 1.0, 0.0, 1.0, 0.0, 1.0, 0.0, 1.0, 0.0, 1.0, 0.0, 1.0, 0.0, 1.0, 0.0, 1.0, 0.0, 1.0, 0.0, 1.0, 0.0, 1.0, 0.0, 1.0, 0.0, 1.0, 0.0, 1.0, 0.0, 1.0, 0.0, 1.0, 0.0, 1.0, 0.0, 1.0, 0.0, 1.0, 0.0, 1.0, 0.0, 1.0, 0.0, 1.0, 0.0, 1.0, 0.0, 1.0, 0.0, 1.0, 0.0, 1.0, 0.0, 1.0, 0.0, 1.0, 0.0, 1.0, 0.0, 1.0, 0.0, 1.0, 0.0, 1.0, 0.0, 1.0, 0.0, 1.0, 0.0, 1.0, 0.0, 1.0, 0.0, 1.0, 0.0, 1.0, 0.0, 1.0, 0.0, 1.0, 0.0, 1.0, 0.0, 1.0, 0.0, 1.0, 0.0, 1.0, 0.0, 1.0, 0.0, 1.0, 0.0, 1.0, 0.0, 1.0, 0.0, 1.0, 0.0, 1.0, 0.0, 1.0, 0.0, 1.0, 0.0, 1.0, 0.0, 1.0, 0.0, 1.0, 0.0, 1.0, 0.0, 1.0, 0.0, 1.0, 0.0, 1.0, 0.0, 1.0, 0.0, 1.0, 0.0, 1.0, 0.0, 1.0, 0.0, 1.0, 0.0, 1.0, 0.0, 1.0, 0.0, 1.0, 0.0, 1.0, 0.0, 1.0, 0.0, 1.0, 0.0, 1.0, 0.0, 1.0, 0.0, 1.0, 0.0, 1.0, 0.0, 1.0, 0.0, 1.0, 0.0, 1.0, 0.0, 1.0, 0.0, 1.0, 0.0, 1.0, 0.0, 1.0, 0.0, 1.0, 0.0, 1.0, 0.0, 1.0, 0.0, 1.0, 0.0, 1.0, 0.0, 1.0, 0.0, 1.0, 0.0, 1.0, 0.0, 1.0, 0.0, 1.0, 0.0, 1.0, 0.0, 1.0, 0.0, 1.0, 0.0, 1.0, 0.0, 1.0, 0.0, 1.0, 0.0, 1.0, 0.0, 1.0, 0.0, 1.0, 0.0, 1.0, 0.0, 1.0, 0.0, 1.0, 0.0, 1.0, 0.0, 1.0, 0.0, 1.0, 0.0, 1.0, 0.0, 1.0, 0.0, 1.0, 0.0, 1.0, 0.0, 1.0, 0.0, 1.0, 0.0, 1.0, 0.0, 1.0, 0.0, 1.0, 0.0, 1.0, 0.0, 1.0, 0.0, 1.0, 0.0, 1.0, 0.0, 1.0, 0.0, 1.0, 0.0, 1.0, 0.0, 1.0, 0.0, 1.0, 0.0, 1.0, 0.0, 1.0, 0.0, 1.0, 0.0, 1.0, 0.0, 1.0, 0.0, 1.0, 0.0, 1.0, 0.0, 1.0, 0.0, 1.0, 0.0, 1.0, 0.0, 1.0, 0.0, 1.0, 0.0, 1.0, 0.0, 1.0, 0.0, 1.0, 0.0, 1.0, 0.0, 1.0, 0.0, 1.0, 0.0, 1.0, 0.0, 1.0, 0.0, 1.0, 0.0, 1.0, 0.0, 1.0, 0.0, 1.0, 0.0, 1.0, 0.0, 1.0, 0.0, 1.0, 0.0, 1.0, 0.0, 1.0, 0.0, 1.0, 0.0, 1.0, 0.0, 1.0, 0.0, 1.0, 0.0, 1.0, 0.0, 1.0, 0.0, 1.0, 0.0, 1.0, 0.0, 1.0, 0.0, 1.0, 0.0, 1.0, 0.0, 1.0, 0.0, 1.0, 0.0, 1.0, 0.0, 1.0, 0.0, 1.0, 0.0, 1.0, 0.0, 1.0, 0.0, 1.0, 0.0, 1.0, 0.0, 1.0, 0.0, 1.0, 0.0, 1.0, 0.0, 1.0, 0.0, 1.0, 0.0, 1.0, 0.0, 1.0, 0.0, 1.0, 0.0, 1.0, 0.0, 1.0, 0.0, 1.0, 0.0, 1.0, 0.0, 1.0, 0.0, 1.0, 0.0, 1.0, 0.0, 1.0, 0.0, 1.0, 0.0, 1.0, 0.0, 1.0, 0.0, 1.0, 0.0, 1.0, 0.0, 1.0, 0.0, 1.0, 0.0, 1.0, 0.0, 1.0, 0.0, 1.0, 0.0, 1.0, 0.0, 1.0, 0.0, 1.0, 0.0, 1.0, 0.0, 1.0, 0.0, 1.0, 0.0, 1.0, 0.0, 1.0, 0.0, 1.0, 0.0, 1.0, 0.0, 1.0, 0.0, 1.0, 0.0, 1.0, 0.0, 1.0, 0.0, 1.0, 0.0, 1.0, 0.0, 1.0, 0.0, 1.0, 0.0, 1.0, 0.0, 1.0, 0.0, 1.0, 0.0, 1.0, 0.0, 1.0, 0.0, 1.0, 0.0, 1.0, 0.0, 1.0, 0.0, 1.0, 0.0, 1.0, 0.0, 1.0, 0.0, 1.0, 0.0, 1.0, 0.0, 1.0, 0.0, 1.0, 0.0, 1.0, 0.0, 1.0, 0.0, 1.0, 0.0, 1.0, 0.0, 1.0, 0.0, 1.0, 0.0, 1.0, 0.0, 1.0, 0.0, 1.0, 0.0, 1.0, 0.0, 1.0, 0.0, 1.0, 0.0, 1.0, 0.0, 1.0, 0.0, 1.0, 0.0, 1.0, 0.0, 1.0, 0.0, 1.0, 0.0, 1.0, 0.0, 1.0, 0.0, 1.0, 0.0, 1.0, 0.0, 1.0, 0.0, 1.0, 0.0, 1.0, 0.0, 1.0, 0.0, 1.0, 0.0, 1.0, 0.0, 1.0, 0.0, 1.0, 0.0, 1.0, 0.0, 1.0, 0.0, 1.0, 0.0, 1.0, 0.0, 1.0, 0.0, 1.0, 0.0, 1.0, 0.0, 1.0, 0.0, 1.0, 0.0, 1.0, 0.0, 1.0, 0.0, 1.0, 0.0, 1.0, 0.0, 1.0, 0.0, 1.0, 0.0, 1.0, 0.0, 1.0, 0.0, 1.0, 0.0, 1.0, 0.0, 1.0, 0.0, 1.0, 0.0, 1.0, 0.0, 1.0, 0.0, 1.0, 0.0, 1.0, 0.0, 1.0, 0.0, 1.0, 0.0, 1.0, 0.0, 1.0, 0.0, 1.0, 0.0, 1.0, 0.0, 1.0, 0.0, 1.0, 0.0, 1.0, 0.0, 1.0, 0.0, 1.0, 0.0, 1.0, 0.0, 1.0, 0.0, 1.0, 0.0, 1.0, 0.0, 1.0, 0.0, 1.0, 0.0, 1.0, 0.0, 1.0, 0.0, 1.0, 0.0, 1.0, 0.0, 1.0, 0.0, 1.0, 0.0, 1.0, 0.0, 1.0, 0.0, 1.0, 0.0, 1.0, 0.0, 1.0, 0.0, 1.0, 0.0, 1.0, 0.0, 1.0, 0.0, 1.0, 0.0, 1.0, 0.0, 1.0, 0.0, 1.0, 0.0, 1.0, 0.0, 1.0, 0.0, 1.0, 0.0, 1.0, 0.0, 1.0, 0.0, 1.0, 0.0, 1.0, 0.0, 1.0, 0.0, 1.0, 0.0, 1.0, 0.0, 1.0, 0.0, 1.0, 0.0, 1.0, 0.0, 1.0, 0.0, 1.0, 0.0, 1.0, 0.0, 1.0, 0.0, 1.0, 0.0, 1.0, 0.0, 1.0, 0.0, 1.0, 0.0, 1.0, 0.0, 1.0, 0.0, 1.0, 0.0, 1.0, 0.0, 1.0, 0.0, 1.0, 0.0, 1.0, 0.0, 1.0, 0.0, 1.0, 0.0, 1.0, 0.0, 1.0, 0.0, 1.0, 0.0, 1.0, 0.0, 1.0, 0.0, 1.0, 0.0, 1.0, 0.0, 1.0, 0.0, 1.0, 0.0, 1.0, 0.0, 1.0, 0.0, 1.0, 0.0, 1.0, 0.0, 1.0, 0.0, 1.0, 0.0, 1.0, 0.0, 1.0, 0.0, 1.0, 0.0, 1.0, 0.0, 1.0, 0.0, 1.0, 0.0, 1.0, 0.0, 1.0, 0.0, 1.0, 0.0, 1.0, 0.0, 1.0, 0.0, 1.0, 0.0, 1.0, 0.0, 1.0, 0.0, 1.0, 0.0, 1.0, 0.0, 1.0, 0.0, 1.0, 0.0, 1.0, 0.0, 1.0, 0.0, 1.0, 0.0, 1.0, 0.0, 1.0, 0.0, 1.0, 0.0, 1.0, 0.0, 1.0, 0.0, 1.0, 0.0, 1.0, 0.0, 1.0, 0.0, 1.0, 0.0, 1.0, 0.0, 1.0, 0.0, 1.0, 0.0, 1.0, 0.0, 1.0, 0.0, 1.0, 0.0, 1.0, 0.0, 1.0, 0.0, 1.0, 0.0, 1.0, 0.0, 1.0, 0.0, 1.0, 0.0, 1.0, 0.0, 1.0, 0.0, 1.0, 0.0, 1.0, 0.0, 1.0, 0.0, 1.0, 0.0, 1.0, 0.0, 1.0, 0.0, 1.0, 0.0, 1.0, 0.0, 1.0, 0.0, 1.0, 0.0, 1.0, 0.0, 1.0, 0.0, 1.0, 0.0, 1.0, 0.0, 1.0, 0.0, 1.0, 0.0, 1.0, 0.0, 1.0, 0.0, 1.0, 0.0, 1.0, 0.0, 1.0, 0.0, 1.0, 0.0, 1.0, 0.0, 1.0, 0.0, 1.0, 0.0, 1.0, 0.0, 1.0, 0.0, 1.0, 0.0, 1.0, 0.0, 1.0, 0.0, 1.0, 0.0, 1.0, 0.0, 1.0, 0.0, 1.0, 0.0, 1.0, 0.0, 1.0, 0.0, 1.0, 0.0, 1.0, 0.0, 1.0, 0.0, 1.0, 0.0, 1.0, 0.0, 1.0, 0.0, 1.0, 0.0, 1.0, 0.0, 1.0, 0.0, 1.0, 0.0, 1.0, 0.0, 1.0, 0.0, 1.0, 0.0, 1.0, 0.0, 1.0, 0.0, 1.0, 0.0, 1.0, 0.0, 1.0, 0.0, 1.0, 0.0, 1.0, 0.0, 1.0, 0.0, 1.0, 0.0, 1.0, 0.0, 1.0, 0.0, 1.0, 0.0, 1.0, 0.0, 1.0, 0.0, 1.0, 0.0, 1.0, 0.0, 1.0, 0.0, 1.0, 0.0, 1.0, 0.0, 1.0, 0.0, 1.0, 0.0, 1.0, 0.0, 1.0, 0.0, 1.0, 0.0, 1.0, 0.0, 1.0, 0.0, 1.0, 0.0, 1.0, 0.0, 1.0, 0.0, 1.0, 0.0, 1.0, 0.0, 1.0, 0.0, 1.0, 0.0, 1.0, 0.0, 1.0, 0.0, 1.0, 0.0, 1.0, 0.0, 1.0, 0.0, 1.0, 0.0, 1.0, 0.0, 1.0, 0.0, 1.0, 0.0, 1.0, 0.0, 1.0, 0.0, 1.0, 0.0, 1.0, 0.0, 1.0, 0.0, 1.0, 0.0, 1.0, 0.0, 1.0, 0.0, 1.0, 0.0, 1.0, 0.0, 1.0, 0.0, 1.0, 0.0, 1.0, 0.0, 1.0, 0.0, 1.0, 0.0, 1.0, 0.0, 1.0, 0.0, 1.0, 0.0, 1.0, 0.0, 1.0, 0.0, 1.0, 0.0, 1.0, 0.0, 1.0, 0.0, 1.0, 0.0, 1.0, 0.0, 1.0, 0.0, 1.0, 0.0, 1.0, 0.0, 1.0, 0.0, 1.0, 0.0, 1.0, 0.0, 1.0, 0.0, 1.0, 0.0, 1.0, 0.0, 1.0, 0.0, 1.0, 0.0, 1.0, 0.0, 1.0, 0.0, 1.0, 0.0, 1.0, 0.0, 1.0, 0.0, 1.0, 0.0, 1.0, 0.0, 1.0, 0.0, 1.0, 0.0, 1.0, 0.0, 1.0, 0.0, 1.0, 0.0, 1.0, 0.0, 1.0, 0.0, 1.0, 0.0, 1.0, 0.0, 1.0, 0.0, 1.0, 0.0, 1.0, 0.0, 1.0, 0.0, 1.0, 0.0, 1.0, 0.0, 1.0, 0.0, 1.0, 0.0, 1.0, 0.0, 1.0, 0.0, 1.0, 0.0, 1.0, 0.0, 1.0, 0.0, 1.0, 0.0, 1.0, 0.0, 1.0, 0.0, 1.0, 0.0, 1.0, 0.0, 1.0, 0.0, 1.0, 0.0, 1.0, 0.0, 1.0, 0.0, 1.0, 0.0, 1.0, 0.0, 1.0, 0.0, 1.0, 0.0, 1.0, 0.0, 1.0, 0.0, 1.0, 0.0, 1.0, 0.0, 1.0, 0.0, 1.0, 0.0, 1.0, 0.0, 1.0, 0.0, 1.0, 0.0, 1.0, 0.0, 1.0, 0.0, 1.0, 0.0, 1.0, 0.0, 1.0, 0.0, 1.0, 0.0, 1.0, 0.0, 1.0, 0.0, 1.0, 0.0, 1.0, 0.0, 1.0, 0.0, 1.0, 0.0, 1.0, 0.0, 1.0, 0.0, 1.0, 0.0, 1.0, 0.0, 1.0, 0.0, 1.0, 0.0, 1.0, 0.0, 1.0, 0.0, 1.0, 0.0, 1.0, 0.0, 1.0, 0.0, 1.0, 0.0, 1.0, 0.0, 1.0, 0.0, 1.0, 0.0, 1.0, 0.0, 1.0, 0.0, 1.0, 0.0, 1.0, 0.0, 1.0, 0.0, 1.0, 0.0, 1.0, 0.0, 1.0, 0.0, 1.0, 0.0, 1.0, 0.0, 1.0, 0.0, 1.0, 0.0, 1.0, 0.0, 1.0, 0.0, 1.0, 0.0, 1.0, 0.0, 1.0, 0.0, 1.0, 0.0, 1.0, 0.0, 1.0, 0.0, 1.0, 0.0, 1.0, 0.0, 1.0, 0.0, 1.0, 0.0, 1.0, 0.0, 1.0, 0.0, 1.0, 0.0, 1.0, 0.0, 1.0, 0.0, 1.0, 0.0, 1.0, 0.0, 1.0, 0.0, 1.0, 0.0, 1.0, 0.0, 1.0, 0.0, 1.0, 0.0, 1.0, 0.0, 1.0, 0.0, 1.0, 0.0, 1.0, 0.0, 1.0, 0.0, 1.0, 0.0, 1.0, 0.0, 1.0, 0.0, 1.0, 0.0, 1.0, 0.0, 1.0, 0.0, 1.0, 0.0, 1.0, 0.0, 1.0, 0.0, 1.0, 0.0, 1.0, 0.0, 1.0, 0.0, 1.0, 0.0, 1.0, 0.0, 1.0, 0.0, 1.0, 0.0, 1.0, 0.0, 1.0, 0.0, 1.0, 0.0, 1.0, 0.0, 1.0, 0.0, 1.0, 0.0, 1.0, 0.0, 1.0, 0.0, 1.0, 0.0, 1.0, 0.0, 1.0, 0.0, 1.0, 0.0, 1.0, 0.0, 1.0, 0.0, 1.0, 0.0, 1.0, 0.0, 1.0, 0.0, 1.0, 0.0, 1.0, 0.0, 1.0, 0.0, 1.0, 0.0, 1.0, 0.0, 1.0, 0.0, 1.0, 0.0, 1.0, 0.0, 1.0, 0.0, 1.0, 0.0, 1.0, 0.0, 1.0, 0.0, 1.0, 0.0, 1.0, 0.0, 1.0, 0.0, 1.0, 0.0, 1.0, 0.0, 1.0, 0.0, 1.0, 0.0, 1.0, 0.0, 1.0, 0.0, 1.0, 0.0, 1.0, 0.0, 1.0, 0.0, 1.0, 0.0, 1.0, 0.0, 1.0, 0.0, 1.0, 0.0, 1.0, 0.0, 1.0, 0.0, 1.0, 0.0, 1.0, 0.0, 1.0, 0.0, 1.0, 0.0, 1.0, 0.0, 1.0, 0.0, 1.0, 0.0, 1.0, 0.0, 1.0, 0.0, 1.0, 0.0, 1.0, 0.0, 1.0, 0.0, 1.0, 0.0, 1.0, 0.0, 1.0, 0.0, 1.0, 0.0, 1.0, 0.0, 1.0, 0.0, 1.0, 0.0, 1.0, 0.0, 1.0, 0.0, 1.0, 0.0, 1.0, 0.0, 1.0, 0.0, 1.0, 0.0, 1.0, 0.0, 1.0, 0.0, 1.0, 0.0, 1.0, 0.0, 1.0, 0.0, 1.0, 0.0, 1.0, 0.0, 1.0, 0.0, 1.0, 0.0, 1.0, 0.0, 1.0, 0.0, 1.0, 0.0, 1.0, 0.0, 1.0, 0.0, 1.0, 0.0, 1.0, 0.0, 1.0, 0.0, 1.0, 0.0, 1.0, 0.0, 1.0, 0.0, 1.0, 0.0, 1.0, 0.0, 1.0, 0.0, 1.0, 0.0, 1.0, 0.0, 1.0, 0.0, 1.0, 0.0, 1.0, 0.0, 1.0, 0.0, 1.0, 0.0, 1.0, 0.0, 1.0, 0.0, 1.0, 0.0, 1.0, 0.0, 1.0, 0.0, 1.0, 0.0, 1.0, 0.0, 1.0, 0.0, 1.0, 0.0, 1.0, 0.0, 1.0, 0.0, 1.0, 0.0, 1.0, 0.0, 1.0, 0.0, 1.0, 0.0, 1.0])
me_fire_geometry.materials.append(mat_armour_rvmat)
me_fire_geometry.materials.append(mat_armour_plate_12mm_rvmat)
me_fire_geometry.materials.append(mat_armour_plate_16mm_rvmat)
me_fire_geometry.materials.append(mat_armour_plate_30mm_rvmat)
me_fire_geometry.materials.append(mat_armour_plate_3mm_rvmat)
me_fire_geometry.materials.append(mat_armour_plate_7mm_rvmat)
me_fire_geometry.materials.append(mat_glass_armored_rvmat)
me_fire_geometry.materials.append(mat_glass_plate_rvmat)
me_fire_geometry.materials.append(mat_metal_plate_rvmat)
me_fire_geometry.update()

# ---- objects
ob_hit_points = bpy.data.objects.new('Hit Points', me_hit_points)
ob_fire_geometry = bpy.data.objects.new('Fire Geometry', me_fire_geometry)

# ---- transforms, parenting, visibility, modifiers, constraints
ob_hit_points.location = (0.0, 0.0, 0.0)
_vg = ob_hit_points.vertex_groups.new(name='motor')
_vg = ob_hit_points.vertex_groups.new(name='vez')
_vg = ob_hit_points.vertex_groups.new(name='otocvez')
_vg = ob_hit_points.vertex_groups.new(name='pas_l')
_vg = ob_hit_points.vertex_groups.new(name='zbran')
_vg = ob_hit_points.vertex_groups.new(name='pas_p')
_vg = ob_hit_points.vertex_groups.new(name='p svetlo')
_vg = ob_hit_points.vertex_groups.new(name='telo')
_vg = ob_hit_points.vertex_groups.new(name='palivo')
_vg = ob_hit_points.vertex_groups.new(name='vezvelitele')
_vg = ob_hit_points.vertex_groups.new(name='zbranvelitele')
_vg = ob_hit_points.vertex_groups.new(name='commander_turret')
_vg = ob_hit_points.vertex_groups.new(name='light_l')
_m = ob_hit_points.modifiers.new('Auto Smooth', 'NODES')
_m.node_group = ng_auto_smooth
_gi = [s.identifier for s in ng_auto_smooth.interface.items_tree if s.item_type == 'SOCKET' and s.in_out == 'INPUT']
_m[_gi[1]] = 3.142  # Angle
ob_fire_geometry.location = (0.0, 0.0, 0.0)
_vg = ob_fire_geometry.vertex_groups.new(name='component01')
_vg = ob_fire_geometry.vertex_groups.new(name='component02')
_vg = ob_fire_geometry.vertex_groups.new(name='component03')
_vg = ob_fire_geometry.vertex_groups.new(name='otochlaven')
_vg = ob_fire_geometry.vertex_groups.new(name='otocvez')
_vg = ob_fire_geometry.vertex_groups.new(name='component04')
_vg = ob_fire_geometry.vertex_groups.new(name='component05')
_vg = ob_fire_geometry.vertex_groups.new(name='component06')
_vg = ob_fire_geometry.vertex_groups.new(name='component07')
_vg = ob_fire_geometry.vertex_groups.new(name='component08')
_vg = ob_fire_geometry.vertex_groups.new(name='component09')
_vg = ob_fire_geometry.vertex_groups.new(name='component10')
_vg = ob_fire_geometry.vertex_groups.new(name='otocvelitele')
_vg = ob_fire_geometry.vertex_groups.new(name='poklop_gunner')
_vg = ob_fire_geometry.vertex_groups.new(name='poklop_commander')
_vg = ob_fire_geometry.vertex_groups.new(name='poklop_driver')
_vg = ob_fire_geometry.vertex_groups.new(name='@@armaproxy')
_vg = ob_fire_geometry.vertex_groups.new(name='@@armaproxy.001')
_vg = ob_fire_geometry.vertex_groups.new(name='@@armaproxy.002')
_vg = ob_fire_geometry.vertex_groups.new(name='@@armaproxy.003')
_vg = ob_fire_geometry.vertex_groups.new(name='@@armaproxy.004')
_vg = ob_fire_geometry.vertex_groups.new(name='@@armaproxy.005')
_vg = ob_fire_geometry.vertex_groups.new(name='@@armaproxy.006')
_vg = ob_fire_geometry.vertex_groups.new(name='commander_turret')
_vg = ob_fire_geometry.vertex_groups.new(name='component11')
_vg = ob_fire_geometry.vertex_groups.new(name='component12')
_vg = ob_fire_geometry.vertex_groups.new(name='component13')
_vg = ob_fire_geometry.vertex_groups.new(name='component14')
_vg = ob_fire_geometry.vertex_groups.new(name='component15')
_vg = ob_fire_geometry.vertex_groups.new(name='component16')
_vg = ob_fire_geometry.vertex_groups.new(name='component17')
_vg = ob_fire_geometry.vertex_groups.new(name='component18')
_vg = ob_fire_geometry.vertex_groups.new(name='component19')
_vg = ob_fire_geometry.vertex_groups.new(name='component20')
_vg = ob_fire_geometry.vertex_groups.new(name='component21')
_vg = ob_fire_geometry.vertex_groups.new(name='component22')
_vg = ob_fire_geometry.vertex_groups.new(name='component23')
_vg = ob_fire_geometry.vertex_groups.new(name='component24')
_vg = ob_fire_geometry.vertex_groups.new(name='component25')
_vg = ob_fire_geometry.vertex_groups.new(name='component26')
_vg = ob_fire_geometry.vertex_groups.new(name='component27')
_vg = ob_fire_geometry.vertex_groups.new(name='component28')
_vg = ob_fire_geometry.vertex_groups.new(name='component29')
_vg = ob_fire_geometry.vertex_groups.new(name='component30')
_vg = ob_fire_geometry.vertex_groups.new(name='component31')
_vg = ob_fire_geometry.vertex_groups.new(name='component32')
_vg = ob_fire_geometry.vertex_groups.new(name='component33')
_vg = ob_fire_geometry.vertex_groups.new(name='component34')
_vg = ob_fire_geometry.vertex_groups.new(name='component35')
_vg = ob_fire_geometry.vertex_groups.new(name='component36')
_vg = ob_fire_geometry.vertex_groups.new(name='component37')
_vg = ob_fire_geometry.vertex_groups.new(name='component38')
_vg = ob_fire_geometry.vertex_groups.new(name='component39')
_vg = ob_fire_geometry.vertex_groups.new(name='component40')
_vg = ob_fire_geometry.vertex_groups.new(name='component41')
_vg = ob_fire_geometry.vertex_groups.new(name='component42')
_vg = ob_fire_geometry.vertex_groups.new(name='component43')
_vg = ob_fire_geometry.vertex_groups.new(name='component44')
_vg = ob_fire_geometry.vertex_groups.new(name='component45')
_vg = ob_fire_geometry.vertex_groups.new(name='component46')
_vg = ob_fire_geometry.vertex_groups.new(name='component47')
_vg = ob_fire_geometry.vertex_groups.new(name='component48')
_vg = ob_fire_geometry.vertex_groups.new(name='component49')
_vg = ob_fire_geometry.vertex_groups.new(name='component50')
_vg = ob_fire_geometry.vertex_groups.new(name='component51')
_vg = ob_fire_geometry.vertex_groups.new(name='component52')
_vg = ob_fire_geometry.vertex_groups.new(name='component53')
_vg = ob_fire_geometry.vertex_groups.new(name='component54')
_vg = ob_fire_geometry.vertex_groups.new(name='component55')
_vg = ob_fire_geometry.vertex_groups.new(name='component56')
_vg = ob_fire_geometry.vertex_groups.new(name='component57')
_vg = ob_fire_geometry.vertex_groups.new(name='component58')
_vg = ob_fire_geometry.vertex_groups.new(name='component59')
_vg = ob_fire_geometry.vertex_groups.new(name='component60')
_vg = ob_fire_geometry.vertex_groups.new(name='component61')
_vg = ob_fire_geometry.vertex_groups.new(name='component62')
_vg = ob_fire_geometry.vertex_groups.new(name='component63')
_vg = ob_fire_geometry.vertex_groups.new(name='component64')
_vg = ob_fire_geometry.vertex_groups.new(name='component65')
_vg = ob_fire_geometry.vertex_groups.new(name='component66')
_vg = ob_fire_geometry.vertex_groups.new(name='component67')
_vg = ob_fire_geometry.vertex_groups.new(name='component68')
_vg = ob_fire_geometry.vertex_groups.new(name='component69')
_vg = ob_fire_geometry.vertex_groups.new(name='component70')
_vg = ob_fire_geometry.vertex_groups.new(name='zbytek')
_vg = ob_fire_geometry.vertex_groups.new(name='@@armaproxy.007')
_m = ob_fire_geometry.modifiers.new('Auto Smooth', 'NODES')
_m.node_group = ng_auto_smooth
_gi = [s.identifier for s in ng_auto_smooth.interface.items_tree if s.item_type == 'SOCKET' and s.in_out == 'INPUT']
_m[_gi[1]] = 3.142  # Angle

# ---- collection membership
col_hit_points.objects.link(ob_hit_points)
col_fire_geometry.objects.link(ob_fire_geometry)

# ---- scene / render settings (as saved in the file)
scene.frame_start = 1; scene.frame_end = 250; scene.frame_set(1)
scene.render.engine = 'BLENDER_EEVEE_NEXT'
scene.cycles.sampling_pattern = 'TABULATED_SOBOL'
scene.cycles.use_light_tree = False
scene.view_settings.view_transform = 'Filmic'
bpy.context.view_layer.update()

# ---- added for rendering (the .blend has no active camera and no usable light): camera, sun
cam_auto = bpy.data.cameras.new('AutoCamera')
cam_auto.lens = 50.0
cam_auto.sensor_width = 36.0
cam_auto.clip_end = 1000.0
ob_auto_camera = bpy.data.objects.new('AutoCamera', cam_auto)
scene.collection.objects.link(ob_auto_camera)
ob_auto_camera.location = (7.70039, -9.64723, 8.18102)
ob_auto_camera.rotation_euler = (1.09748, -7.21219e-08, 0.694738)
scene.camera = ob_auto_camera
light_auto_sun = bpy.data.lights.new('AutoSun', 'SUN')
light_auto_sun.energy = 3.0
light_auto_sun.angle = 0.0523599
ob_auto_sun = bpy.data.objects.new('AutoSun', light_auto_sun)
scene.collection.objects.link(ob_auto_sun)
ob_auto_sun.rotation_euler = (0.872665, 0.174533, 0.523599)
bpy.context.view_layer.update()
